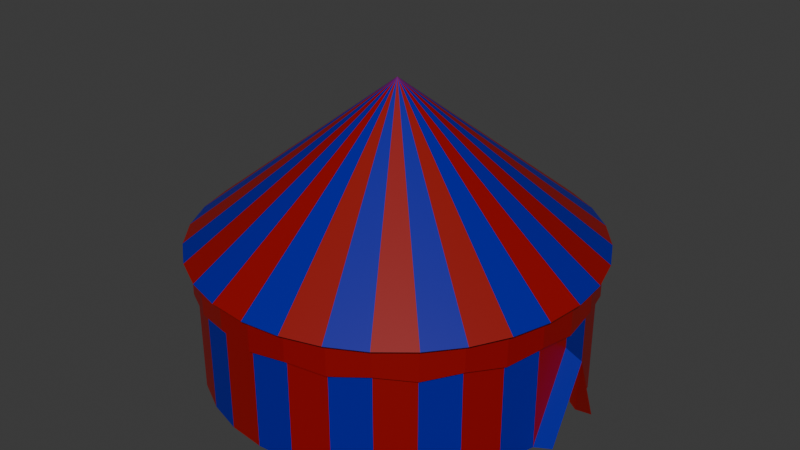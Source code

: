 # Source: circus_tent.blend  (saved by Blender 4.3.34; exported with 4.5.12 LTS)
import bpy
from mathutils import Matrix  # noqa: F401  (used for matrix-valued properties, if any)

bpy.ops.wm.read_factory_settings(use_empty=True)
scene = bpy.context.scene
scene.name = 'Scene'

# ---- collections
col_collection = bpy.data.collections.new('Collection'); scene.collection.children.link(col_collection)

# ---- materials (node trees are filled in below, after node groups)
mat_red = bpy.data.materials.new('red')
mat_blue = bpy.data.materials.new('blue')
mat_white = bpy.data.materials.new('white')
mat_brown = bpy.data.materials.new('brown')

# ---- material node trees
mat_red.use_nodes = True; mat_red.node_tree.nodes.clear()
_N = mat_red.node_tree.nodes; _L = mat_red.node_tree.links
n0 = _N.new('ShaderNodeBsdfPrincipled'); n0.name = 'Principled BSDF'; n0.location = (10, 300)
n0.inputs[0].default_value = (0.2913, 0.0008598, 0.0, 1.0)
n1 = _N.new('ShaderNodeOutputMaterial'); n1.name = 'Material Output'; n1.location = (300, 300)
_L.new(n0.outputs[0], n1.inputs[0])
n1.is_active_output = True
mat_blue.use_nodes = True; mat_blue.node_tree.nodes.clear()
_N = mat_blue.node_tree.nodes; _L = mat_blue.node_tree.links
n0 = _N.new('ShaderNodeBsdfPrincipled'); n0.name = 'Principled BSDF'; n0.location = (10, 300)
n0.inputs[0].default_value = (0.002635, 0.0, 0.3127, 1.0)
n1 = _N.new('ShaderNodeOutputMaterial'); n1.name = 'Material Output'; n1.location = (300, 300)
_L.new(n0.outputs[0], n1.inputs[0])
n1.is_active_output = True
mat_white.use_nodes = True; mat_white.node_tree.nodes.clear()
_N = mat_white.node_tree.nodes; _L = mat_white.node_tree.links
n0 = _N.new('ShaderNodeBsdfPrincipled'); n0.name = 'Principled BSDF'; n0.location = (10, 300)
n0.inputs[0].default_value = (1.0, 1.0, 1.0, 1.0)
n1 = _N.new('ShaderNodeOutputMaterial'); n1.name = 'Material Output'; n1.location = (300, 300)
_L.new(n0.outputs[0], n1.inputs[0])
n1.is_active_output = True
mat_brown.use_nodes = True; mat_brown.node_tree.nodes.clear()
_N = mat_brown.node_tree.nodes; _L = mat_brown.node_tree.links
n0 = _N.new('ShaderNodeBsdfPrincipled'); n0.name = 'Principled BSDF'; n0.location = (10, 300)
n0.inputs[0].default_value = (0.07835, 0.02488, 0.0, 1.0)
n1 = _N.new('ShaderNodeOutputMaterial'); n1.name = 'Material Output'; n1.location = (300, 300)
_L.new(n0.outputs[0], n1.inputs[0])
n1.is_active_output = True

# ---- world
world_world = bpy.data.worlds.new('World'); scene.world = world_world
world_world.use_nodes = True; world_world.node_tree.nodes.clear()
_N = world_world.node_tree.nodes; _L = world_world.node_tree.links
n0 = _N.new('ShaderNodeOutputWorld'); n0.name = 'World Output'; n0.location = (300, 300)
n1 = _N.new('ShaderNodeBackground'); n1.name = 'Background'; n1.location = (10, 300)
n1.inputs[0].default_value = (0.05088, 0.05088, 0.05088, 1.0)
_L.new(n1.outputs[0], n0.inputs[0])
n0.is_active_output = True
world_world.color = (0.05088, 0.05088, 0.05088)
world_world.sun_shadow_jitter_overblur = 0.0

# ---- meshes
me_cone = bpy.data.meshes.new('Cone')
me_cone.from_pydata([(-3.352e-08, 3.855, 2.288), (0.7521, 3.781, 2.288), (1.475, 3.562, 2.288), (2.142, 3.205, 2.288), (2.726, 2.726, 2.288), (3.205, 2.142, 2.288), (3.562, 1.475, 2.288), (3.781, 0.7521, 2.288), (3.855, -4.125e-08, 2.288), (3.781, -0.7521, 2.288), (3.562, -1.475, 2.288), (3.205, -2.142, 2.288), (2.726, -2.726, 2.288), (2.142, -3.205, 2.288), (1.475, -3.562, 2.288), (0.7521, -3.781, 2.288), (-3.352e-08, -3.855, 2.288), (-0.7521, -3.781, 2.288), (-1.475, -3.562, 2.288), (-2.142, -3.205, 2.288), (-2.726, -2.726, 2.288), (-3.205, -2.142, 2.288), (-3.562, -1.475, 2.288), (-3.781, -0.7521, 2.288), (-3.855, -4.125e-08, 2.288), (-3.781, 0.7521, 2.288), (-3.562, 1.475, 2.288), (-3.205, 2.142, 2.288), (-2.726, 2.726, 2.288), (-2.142, 3.205, 2.288), (-1.475, 3.562, 2.288), (-0.7521, 3.781, 2.288), (-1.873e-08, 3.855, -0.5897), (0.7521, 3.781, -0.5897), (1.475, 3.562, -0.5897), (2.142, 3.205, -0.5897), (2.726, 2.726, -0.5897), (3.205, 2.142, -0.5897), (3.562, 1.475, -0.5897), (3.781, 0.7521, -0.5897), (3.855, -4.125e-08, 1.18), (3.781, -0.7521, -0.5897), (3.562, -1.475, -0.5897), (3.205, -2.142, -0.5897), (2.726, -2.726, -0.5897), (2.142, -3.205, -0.5897), (1.475, -3.562, -0.5897), (0.7521, -3.781, -0.5897), (-1.873e-08, -3.855, -0.5897), (-0.7521, -3.781, -0.5897), (-1.475, -3.562, -0.5897), (-2.142, -3.205, -0.5897), (-2.726, -2.726, -0.5897), (-3.205, -2.142, -0.5897), (-3.562, -1.475, -0.5897), (-3.781, -0.7521, -0.5897), (-3.855, -4.125e-08, -0.5897), (-3.781, 0.7521, -0.5897), (-3.562, 1.475, -0.5897), (-3.205, 2.142, -0.5897), (-2.726, 2.726, -0.5897), (-2.142, 3.205, -0.5897), (-1.475, 3.562, -0.5897), (-0.7521, 3.781, -0.5897), (-3.417e-08, 3.869, 2.218), (0.7548, 3.795, 2.218), (1.481, 3.574, 2.218), (2.149, 3.217, 2.218), (2.736, 2.736, 2.218), (3.217, 2.149, 2.218), (3.574, 1.481, 2.218), (3.795, 0.7548, 2.218), (3.869, -4.14e-08, 2.218), (3.795, -0.7548, 2.218), (3.574, -1.481, 2.218), (3.217, -2.149, 2.218), (2.736, -2.736, 2.218), (2.149, -3.217, 2.218), (1.481, -3.574, 2.218), (0.7548, -3.795, 2.218), (-3.417e-08, -3.869, 2.218), (-0.7548, -3.795, 2.218), (-1.481, -3.574, 2.218), (-2.149, -3.217, 2.218), (-2.736, -2.736, 2.218), (-3.217, -2.149, 2.218), (-3.574, -1.481, 2.218), (-3.795, -0.7548, 2.218), (-3.869, -4.14e-08, 2.218), (-3.795, 0.7548, 2.218), (-3.574, 1.481, 2.218), (-3.217, 2.149, 2.218), (-2.736, 2.736, 2.218), (-2.149, 3.217, 2.218), (-1.481, 3.574, 2.218), (-0.7548, 3.795, 2.218), (-1.932e-08, 3.869, 1.467), (0.7548, 3.795, 1.555), (1.481, 3.574, 1.467), (2.149, 3.217, 1.555), (2.736, 2.736, 1.467), (3.217, 2.149, 1.555), (3.574, 1.481, 1.467), (3.795, 0.7548, 1.555), (3.869, -4.14e-08, 1.555), (3.795, -0.7548, 1.555), (3.574, -1.481, 1.467), (3.217, -2.149, 1.555), (2.736, -2.736, 1.467), (2.149, -3.217, 1.555), (1.481, -3.574, 1.467), (0.7548, -3.795, 1.555), (-1.932e-08, -3.869, 1.467), (-0.7548, -3.795, 1.555), (-1.481, -3.574, 1.467), (-2.149, -3.217, 1.467), (-2.736, -2.736, 1.555), (-3.217, -2.149, 1.467), (-3.574, -1.481, 1.555), (-3.795, -0.7548, 1.467), (-3.869, -4.14e-08, 1.467), (-3.795, 0.7548, 1.467), (-3.574, 1.481, 1.555), (-3.217, 2.149, 1.467), (-2.736, 2.736, 1.555), (-2.149, 3.217, 1.467), (-1.481, 3.574, 1.467), (-0.7548, 3.795, 1.555), (-3.43e-08, 3.934, 2.223), (0.7676, 3.859, 2.223), (1.506, 3.635, 2.223), (2.186, 3.271, 2.223), (2.782, 2.782, 2.223), (3.271, 2.186, 2.223), (3.635, 1.506, 2.223), (3.859, 0.7676, 2.223), (3.934, -4.198e-08, 2.223), (3.859, -0.7676, 2.223), (3.635, -1.506, 2.223), (3.271, -2.186, 2.223), (2.782, -2.782, 2.223), (2.186, -3.271, 2.223), (1.506, -3.635, 2.223), (0.7676, -3.859, 2.223), (-3.43e-08, -3.934, 2.223), (-0.7676, -3.859, 2.223), (-1.506, -3.635, 2.223), (-2.186, -3.271, 2.223), (-2.782, -2.782, 2.223), (-3.271, -2.186, 2.223), (-3.635, -1.506, 2.223), (-3.859, -0.7676, 2.223), (-3.934, -4.198e-08, 2.223), (-3.859, 0.7676, 2.223), (-3.635, 1.506, 2.223), (-3.271, 2.186, 2.223), (-2.782, 2.782, 2.223), (-2.186, 3.271, 2.223), (-1.506, 3.635, 2.223), (-0.7676, 3.859, 2.223), (-1.921e-08, 3.934, 1.462), (0.7676, 3.859, 1.549), (1.506, 3.635, 1.462), (2.186, 3.271, 1.549), (2.782, 2.782, 1.462), (3.271, 2.186, 1.549), (3.635, 1.506, 1.462), (3.859, 0.7676, 1.549), (3.934, -4.198e-08, 1.462), (3.859, -0.7676, 1.549), (3.635, -1.506, 1.462), (3.271, -2.186, 1.549), (2.782, -2.782, 1.462), (2.186, -3.271, 1.549), (1.506, -3.635, 1.462), (0.7676, -3.859, 1.549), (-1.921e-08, -3.934, 1.462), (-0.7676, -3.859, 1.549), (-1.506, -3.635, 1.462), (-2.186, -3.271, 1.462), (-2.782, -2.782, 1.549), (-3.271, -2.186, 1.462), (-3.635, -1.506, 1.549), (-3.859, -0.7676, 1.462), (-3.934, -4.198e-08, 1.549), (-3.859, 0.7676, 1.462), (-3.635, 1.506, 1.549), (-3.271, 2.186, 1.462), (-2.782, 2.782, 1.549), (-2.186, 3.271, 1.462), (-1.506, 3.635, 1.462), (-0.7676, 3.859, 1.549), (4.13, 0.6578, -0.5157), (4.195, -4.355e-08, 1.032), (4.13, -0.6578, -0.5157), (3.811, 0.601, -0.5163), (3.865, 0.05627, 0.7658), (3.811, -0.4885, -0.5163), (3.838, -0.2161, 0.1997), (3.838, 0.3286, -0.1784)], [], [(28, 29, 61, 60), (8, 9, 41, 40), (15, 16, 48, 47), (22, 23, 55, 54), (2, 3, 35, 34), (29, 30, 62, 61), (9, 10, 42, 41), (16, 17, 49, 48), (23, 24, 56, 55), (3, 4, 36, 35), (30, 31, 63, 62), (10, 11, 43, 42), (17, 18, 50, 49), (24, 25, 57, 56), (4, 5, 37, 36), (31, 0, 32, 63), (11, 12, 44, 43), (18, 19, 51, 50), (25, 26, 58, 57), (5, 6, 38, 37), (12, 13, 45, 44), (19, 20, 52, 51), (26, 27, 59, 58), (6, 7, 39, 38), (0, 1, 33, 32), (13, 14, 46, 45), (20, 21, 53, 52), (27, 28, 60, 59), (7, 8, 40, 39), (14, 15, 47, 46), (21, 22, 54, 53), (1, 2, 34, 33), (92, 124, 125, 93), (96, 127, 126, 125, 124, 123, 122, 121, 120, 119, 118, 117, 116, 115, 114, 113, 112, 111, 110, 109, 108, 107, 106, 105, 104, 103, 102, 101, 100, 99, 98, 97), (72, 104, 105, 73), (79, 111, 112, 80), (86, 118, 119, 87), (66, 98, 99, 67), (93, 125, 126, 94), (73, 105, 106, 74), (80, 112, 113, 81), (87, 119, 120, 88), (67, 99, 100, 68), (94, 126, 127, 95), (74, 106, 107, 75), (81, 113, 114, 82), (88, 120, 121, 89), (68, 100, 101, 69), (95, 127, 96, 64), (75, 107, 108, 76), (82, 114, 115, 83), (89, 121, 122, 90), (69, 101, 102, 70), (76, 108, 109, 77), (83, 115, 116, 84), (90, 122, 123, 91), (70, 102, 103, 71), (64, 96, 97, 65), (77, 109, 110, 78), (84, 116, 117, 85), (91, 123, 124, 92), (71, 103, 104, 72), (78, 110, 111, 79), (85, 117, 118, 86), (65, 97, 98, 66), (156, 157, 189, 188), (160, 161, 162, 163, 164, 165, 166, 167, 168, 169, 170, 171, 172, 173, 174, 175, 176, 177, 178, 179, 180, 181, 182, 183, 184, 185, 186, 187, 188, 189, 190, 191), (136, 137, 169, 168), (143, 144, 176, 175), (150, 151, 183, 182), (130, 131, 163, 162), (157, 158, 190, 189), (137, 138, 170, 169), (144, 145, 177, 176), (151, 152, 184, 183), (131, 132, 164, 163), (158, 159, 191, 190), (138, 139, 171, 170), (145, 146, 178, 177), (152, 153, 185, 184), (132, 133, 165, 164), (159, 128, 160, 191), (139, 140, 172, 171), (146, 147, 179, 178), (153, 154, 186, 185), (133, 134, 166, 165), (140, 141, 173, 172), (147, 148, 180, 179), (154, 155, 187, 186), (134, 135, 167, 166), (128, 129, 161, 160), (141, 142, 174, 173), (148, 149, 181, 180), (155, 156, 188, 187), (135, 136, 168, 167), (142, 143, 175, 174), (149, 150, 182, 181), (129, 130, 162, 161), (89, 90, 154, 153), (76, 77, 141, 140), (90, 91, 155, 154), (77, 78, 142, 141), (64, 65, 129, 128), (91, 92, 156, 155), (78, 79, 143, 142), (65, 66, 130, 129), (92, 93, 157, 156), (79, 80, 144, 143), (66, 67, 131, 130), (93, 94, 158, 157), (80, 81, 145, 144), (67, 68, 132, 131), (94, 95, 159, 158), (81, 82, 146, 145), (68, 69, 133, 132), (95, 64, 128, 159), (82, 83, 147, 146), (69, 70, 134, 133), (83, 84, 148, 147), (70, 71, 135, 134), (84, 85, 149, 148), (71, 72, 136, 135), (85, 86, 150, 149), (72, 73, 137, 136), (86, 87, 151, 150), (73, 74, 138, 137), (87, 88, 152, 151), (74, 75, 139, 138), (88, 89, 153, 152), (75, 76, 140, 139), (40, 41, 194, 193), (39, 40, 193, 192), (193, 194, 197, 198, 196), (192, 193, 196, 199, 195)])
me_cone.polygons.foreach_set('material_index', [0, 0, 1, 0, 0, 1, 1, 0, 1, 1, 0, 0, 1, 0, 0, 1, 1, 0, 1, 1, 0, 1, 0, 0, 0, 1, 0, 1, 1, 0, 1, 1, 0, 1, 0, 1, 0, 0, 1, 1, 0, 1, 1, 0, 0, 1, 0, 0, 1, 1, 0, 1, 1, 0, 1, 0, 0, 0, 1, 0, 1, 1, 0, 1, 1, 0, 0, 0, 0, 0, 0, 0, 0, 0, 0, 0, 0, 0, 0, 0, 0, 0, 0, 0, 0, 0, 0, 0, 0, 0, 0, 0, 0, 0, 0, 0, 0, 0, 1, 0, 0, 1, 0, 1, 0, 1, 0, 1, 0, 1, 0, 1, 0, 1, 0, 1, 0, 1, 1, 0, 0, 1, 1, 0, 0, 1, 1, 0, 0, 1, 1, 1, 0, 0])
_uv = me_cone.uv_layers.new(name='UVMap')
_uv.uv.foreach_set('vector', [0.08029, 0.4197, 0.1167, 0.4496, 0.1167, 0.4496, 0.08029, 0.4197, 0.49, 0.25, 0.4854, 0.2032, 0.4854, 0.2032, 0.49, 0.25, 0.2968, 0.01461, 0.25, 0.01, 0.25, 0.01, 0.2968, 0.01461, 0.02827, 0.1582, 0.01461, 0.2032, 0.01461, 0.2032, 0.02827, 0.1582, 0.3418, 0.4717, 0.3833, 0.4496, 0.3833, 0.4496, 0.3418, 0.4717, 0.1167, 0.4496, 0.1582, 0.4717, 0.1582, 0.4717, 0.1167, 0.4496, 0.4854, 0.2032, 0.4717, 0.1582, 0.4717, 0.1582, 0.4854, 0.2032, 0.25, 0.01, 0.2032, 0.01461, 0.2032, 0.01461, 0.25, 0.01, 0.01461, 0.2032, 0.01, 0.25, 0.01, 0.25, 0.01461, 0.2032, 0.3833, 0.4496, 0.4197, 0.4197, 0.4197, 0.4197, 0.3833, 0.4496, 0.1582, 0.4717, 0.2032, 0.4854, 0.2032, 0.4854, 0.1582, 0.4717, 0.4717, 0.1582, 0.4496, 0.1167, 0.4496, 0.1167, 0.4717, 0.1582, 0.2032, 0.01461, 0.1582, 0.02827, 0.1582, 0.02827, 0.2032, 0.01461, 0.01, 0.25, 0.01461, 0.2968, 0.01461, 0.2968, 0.01, 0.25, 0.4197, 0.4197, 0.4496, 0.3833, 0.4496, 0.3833, 0.4197, 0.4197, 0.2032, 0.4854, 0.25, 0.49, 0.25, 0.49, 0.2032, 0.4854, 0.4496, 0.1167, 0.4197, 0.08029, 0.4197, 0.08029, 0.4496, 0.1167, 0.1582, 0.02827, 0.1167, 0.05045, 0.1167, 0.05045, 0.1582, 0.02827, 0.01461, 0.2968, 0.02827, 0.3418, 0.02827, 0.3418, 0.01461, 0.2968, 0.4496, 0.3833, 0.4717, 0.3418, 0.4717, 0.3418, 0.4496, 0.3833, 0.4197, 0.08029, 0.3833, 0.05045, 0.3833, 0.05045, 0.4197, 0.08029, 0.1167, 0.05045, 0.08029, 0.08029, 0.08029, 0.08029, 0.1167, 0.05045, 0.02827, 0.3418, 0.05045, 0.3833, 0.05045, 0.3833, 0.02827, 0.3418, 0.4717, 0.3418, 0.4854, 0.2968, 0.4854, 0.2968, 0.4717, 0.3418, 0.25, 0.49, 0.2968, 0.4854, 0.2968, 0.4854, 0.25, 0.49, 0.3833, 0.05045, 0.3418, 0.02827, 0.3418, 0.02827, 0.3833, 0.05045, 0.08029, 0.08029, 0.05045, 0.1167, 0.05045, 0.1167, 0.08029, 0.08029, 0.05045, 0.3833, 0.08029, 0.4197, 0.08029, 0.4197, 0.05045, 0.3833, 0.4854, 0.2968, 0.49, 0.25, 0.49, 0.25, 0.4854, 0.2968, 0.3418, 0.02827, 0.2968, 0.01461, 0.2968, 0.01461, 0.3418, 0.02827, 0.05045, 0.1167, 0.02827, 0.1582, 0.02827, 0.1582, 0.05045, 0.1167, 0.2968, 0.4854, 0.3418, 0.4717, 0.3418, 0.4717, 0.2968, 0.4854, 0.08029, 0.4197, 0.08029, 0.4197, 0.1167, 0.4496, 0.1167, 0.4496, 0.75, 0.49, 0.7032, 0.4854, 0.6582, 0.4717, 0.6167, 0.4496, 0.5803, 0.4197, 0.5504, 0.3833, 0.5283, 0.3418, 0.5146, 0.2968, 0.51, 0.25, 0.5146, 0.2032, 0.5283, 0.1582, 0.5504, 0.1167, 0.5803, 0.08029, 0.6167, 0.05045, 0.6582, 0.02827, 0.7032, 0.01461, 0.75, 0.01, 0.7968, 0.01461, 0.8418, 0.02827, 0.8833, 0.05045, 0.9197, 0.08029, 0.9496, 0.1167, 0.9717, 0.1582, 0.9854, 0.2032, 0.99, 0.25, 0.9854, 0.2968, 0.9717, 0.3418, 0.9496, 0.3833, 0.9197, 0.4197, 0.8833, 0.4496, 0.8418, 0.4717, 0.7968, 0.4854, 0.49, 0.25, 0.49, 0.25, 0.4854, 0.2032, 0.4854, 0.2032, 0.2968, 0.01461, 0.2968, 0.01461, 0.25, 0.01, 0.25, 0.01, 0.02827, 0.1582, 0.02827, 0.1582, 0.01461, 0.2032, 0.01461, 0.2032, 0.3418, 0.4717, 0.3418, 0.4717, 0.3833, 0.4496, 0.3833, 0.4496, 0.1167, 0.4496, 0.1167, 0.4496, 0.1582, 0.4717, 0.1582, 0.4717, 0.4854, 0.2032, 0.4854, 0.2032, 0.4717, 0.1582, 0.4717, 0.1582, 0.25, 0.01, 0.25, 0.01, 0.2032, 0.01461, 0.2032, 0.01461, 0.01461, 0.2032, 0.01461, 0.2032, 0.01, 0.25, 0.01, 0.25, 0.3833, 0.4496, 0.3833, 0.4496, 0.4197, 0.4197, 0.4197, 0.4197, 0.1582, 0.4717, 0.1582, 0.4717, 0.2032, 0.4854, 0.2032, 0.4854, 0.4717, 0.1582, 0.4717, 0.1582, 0.4496, 0.1167, 0.4496, 0.1167, 0.2032, 0.01461, 0.2032, 0.01461, 0.1582, 0.02827, 0.1582, 0.02827, 0.01, 0.25, 0.01, 0.25, 0.01461, 0.2968, 0.01461, 0.2968, 0.4197, 0.4197, 0.4197, 0.4197, 0.4496, 0.3833, 0.4496, 0.3833, 0.2032, 0.4854, 0.2032, 0.4854, 0.25, 0.49, 0.25, 0.49, 0.4496, 0.1167, 0.4496, 0.1167, 0.4197, 0.08029, 0.4197, 0.08029, 0.1582, 0.02827, 0.1582, 0.02827, 0.1167, 0.05045, 0.1167, 0.05045, 0.01461, 0.2968, 0.01461, 0.2968, 0.02827, 0.3418, 0.02827, 0.3418, 0.4496, 0.3833, 0.4496, 0.3833, 0.4717, 0.3418, 0.4717, 0.3418, 0.4197, 0.08029, 0.4197, 0.08029, 0.3833, 0.05045, 0.3833, 0.05045, 0.1167, 0.05045, 0.1167, 0.05045, 0.08029, 0.08029, 0.08029, 0.08029, 0.02827, 0.3418, 0.02827, 0.3418, 0.05045, 0.3833, 0.05045, 0.3833, 0.4717, 0.3418, 0.4717, 0.3418, 0.4854, 0.2968, 0.4854, 0.2968, 0.25, 0.49, 0.25, 0.49, 0.2968, 0.4854, 0.2968, 0.4854, 0.3833, 0.05045, 0.3833, 0.05045, 0.3418, 0.02827, 0.3418, 0.02827, 0.08029, 0.08029, 0.08029, 0.08029, 0.05045, 0.1167, 0.05045, 0.1167, 0.05045, 0.3833, 0.05045, 0.3833, 0.08029, 0.4197, 0.08029, 0.4197, 0.4854, 0.2968, 0.4854, 0.2968, 0.49, 0.25, 0.49, 0.25, 0.3418, 0.02827, 0.3418, 0.02827, 0.2968, 0.01461, 0.2968, 0.01461, 0.05045, 0.1167, 0.05045, 0.1167, 0.02827, 0.1582, 0.02827, 0.1582, 0.2968, 0.4854, 0.2968, 0.4854, 0.3418, 0.4717, 0.3418, 0.4717, 0.08029, 0.4197, 0.1167, 0.4496, 0.1167, 0.4496, 0.08029, 0.4197, 0.75, 0.49, 0.7968, 0.4854, 0.8418, 0.4717, 0.8833, 0.4496, 0.9197, 0.4197, 0.9496, 0.3833, 0.9717, 0.3418, 0.9854, 0.2968, 0.99, 0.25, 0.9854, 0.2032, 0.9717, 0.1582, 0.9496, 0.1167, 0.9197, 0.08029, 0.8833, 0.05045, 0.8418, 0.02827, 0.7968, 0.01461, 0.75, 0.01, 0.7032, 0.01461, 0.6582, 0.02827, 0.6167, 0.05045, 0.5803, 0.08029, 0.5504, 0.1167, 0.5283, 0.1582, 0.5146, 0.2032, 0.51, 0.25, 0.5146, 0.2968, 0.5283, 0.3418, 0.5504, 0.3833, 0.5803, 0.4197, 0.6167, 0.4496, 0.6582, 0.4717, 0.7032, 0.4854, 0.49, 0.25, 0.4854, 0.2032, 0.4854, 0.2032, 0.49, 0.25, 0.2968, 0.01461, 0.25, 0.01, 0.25, 0.01, 0.2968, 0.01461, 0.02827, 0.1582, 0.01461, 0.2032, 0.01461, 0.2032, 0.02827, 0.1582, 0.3418, 0.4717, 0.3833, 0.4496, 0.3833, 0.4496, 0.3418, 0.4717, 0.1167, 0.4496, 0.1582, 0.4717, 0.1582, 0.4717, 0.1167, 0.4496, 0.4854, 0.2032, 0.4717, 0.1582, 0.4717, 0.1582, 0.4854, 0.2032, 0.25, 0.01, 0.2032, 0.01461, 0.2032, 0.01461, 0.25, 0.01, 0.01461, 0.2032, 0.01, 0.25, 0.01, 0.25, 0.01461, 0.2032, 0.3833, 0.4496, 0.4197, 0.4197, 0.4197, 0.4197, 0.3833, 0.4496, 0.1582, 0.4717, 0.2032, 0.4854, 0.2032, 0.4854, 0.1582, 0.4717, 0.4717, 0.1582, 0.4496, 0.1167, 0.4496, 0.1167, 0.4717, 0.1582, 0.2032, 0.01461, 0.1582, 0.02827, 0.1582, 0.02827, 0.2032, 0.01461, 0.01, 0.25, 0.01461, 0.2968, 0.01461, 0.2968, 0.01, 0.25, 0.4197, 0.4197, 0.4496, 0.3833, 0.4496, 0.3833, 0.4197, 0.4197, 0.2032, 0.4854, 0.25, 0.49, 0.25, 0.49, 0.2032, 0.4854, 0.4496, 0.1167, 0.4197, 0.08029, 0.4197, 0.08029, 0.4496, 0.1167, 0.1582, 0.02827, 0.1167, 0.05045, 0.1167, 0.05045, 0.1582, 0.02827, 0.01461, 0.2968, 0.02827, 0.3418, 0.02827, 0.3418, 0.01461, 0.2968, 0.4496, 0.3833, 0.4717, 0.3418, 0.4717, 0.3418, 0.4496, 0.3833, 0.4197, 0.08029, 0.3833, 0.05045, 0.3833, 0.05045, 0.4197, 0.08029, 0.1167, 0.05045, 0.08029, 0.08029, 0.08029, 0.08029, 0.1167, 0.05045, 0.02827, 0.3418, 0.05045, 0.3833, 0.05045, 0.3833, 0.02827, 0.3418, 0.4717, 0.3418, 0.4854, 0.2968, 0.4854, 0.2968, 0.4717, 0.3418, 0.25, 0.49, 0.2968, 0.4854, 0.2968, 0.4854, 0.25, 0.49, 0.3833, 0.05045, 0.3418, 0.02827, 0.3418, 0.02827, 0.3833, 0.05045, 0.08029, 0.08029, 0.05045, 0.1167, 0.05045, 0.1167, 0.08029, 0.08029, 0.05045, 0.3833, 0.08029, 0.4197, 0.08029, 0.4197, 0.05045, 0.3833, 0.4854, 0.2968, 0.49, 0.25, 0.49, 0.25, 0.4854, 0.2968, 0.3418, 0.02827, 0.2968, 0.01461, 0.2968, 0.01461, 0.3418, 0.02827, 0.05045, 0.1167, 0.02827, 0.1582, 0.02827, 0.1582, 0.05045, 0.1167, 0.2968, 0.4854, 0.3418, 0.4717, 0.3418, 0.4717, 0.2968, 0.4854, 0.01461, 0.2968, 0.02827, 0.3418, 0.02827, 0.3418, 0.01461, 0.2968, 0.4197, 0.08029, 0.3833, 0.05045, 0.3833, 0.05045, 0.4197, 0.08029, 0.02827, 0.3418, 0.05045, 0.3833, 0.05045, 0.3833, 0.02827, 0.3418, 0.3833, 0.05045, 0.3418, 0.02827, 0.3418, 0.02827, 0.3833, 0.05045, 0.25, 0.49, 0.2968, 0.4854, 0.2968, 0.4854, 0.25, 0.49, 0.05045, 0.3833, 0.08029, 0.4197, 0.08029, 0.4197, 0.05045, 0.3833, 0.3418, 0.02827, 0.2968, 0.01461, 0.2968, 0.01461, 0.3418, 0.02827, 0.2968, 0.4854, 0.3418, 0.4717, 0.3418, 0.4717, 0.2968, 0.4854, 0.08029, 0.4197, 0.1167, 0.4496, 0.1167, 0.4496, 0.08029, 0.4197, 0.2968, 0.01461, 0.25, 0.01, 0.25, 0.01, 0.2968, 0.01461, 0.3418, 0.4717, 0.3833, 0.4496, 0.3833, 0.4496, 0.3418, 0.4717, 0.1167, 0.4496, 0.1582, 0.4717, 0.1582, 0.4717, 0.1167, 0.4496, 0.25, 0.01, 0.2032, 0.01461, 0.2032, 0.01461, 0.25, 0.01, 0.3833, 0.4496, 0.4197, 0.4197, 0.4197, 0.4197, 0.3833, 0.4496, 0.1582, 0.4717, 0.2032, 0.4854, 0.2032, 0.4854, 0.1582, 0.4717, 0.2032, 0.01461, 0.1582, 0.02827, 0.1582, 0.02827, 0.2032, 0.01461, 0.4197, 0.4197, 0.4496, 0.3833, 0.4496, 0.3833, 0.4197, 0.4197, 0.2032, 0.4854, 0.25, 0.49, 0.25, 0.49, 0.2032, 0.4854, 0.1582, 0.02827, 0.1167, 0.05045, 0.1167, 0.05045, 0.1582, 0.02827, 0.4496, 0.3833, 0.4717, 0.3418, 0.4717, 0.3418, 0.4496, 0.3833, 0.1167, 0.05045, 0.08029, 0.08029, 0.08029, 0.08029, 0.1167, 0.05045, 0.4717, 0.3418, 0.4854, 0.2968, 0.4854, 0.2968, 0.4717, 0.3418, 0.08029, 0.08029, 0.05045, 0.1167, 0.05045, 0.1167, 0.08029, 0.08029, 0.4854, 0.2968, 0.49, 0.25, 0.49, 0.25, 0.4854, 0.2968, 0.05045, 0.1167, 0.02827, 0.1582, 0.02827, 0.1582, 0.05045, 0.1167, 0.49, 0.25, 0.4854, 0.2032, 0.4854, 0.2032, 0.49, 0.25, 0.02827, 0.1582, 0.01461, 0.2032, 0.01461, 0.2032, 0.02827, 0.1582, 0.4854, 0.2032, 0.4717, 0.1582, 0.4717, 0.1582, 0.4854, 0.2032, 0.01461, 0.2032, 0.01, 0.25, 0.01, 0.25, 0.01461, 0.2032, 0.4717, 0.1582, 0.4496, 0.1167, 0.4496, 0.1167, 0.4717, 0.1582, 0.01, 0.25, 0.01461, 0.2968, 0.01461, 0.2968, 0.01, 0.25, 0.4496, 0.1167, 0.4197, 0.08029, 0.4197, 0.08029, 0.4496, 0.1167, 0.99, 0.25, 0.9854, 0.2032, 0.9854, 0.2032, 0.99, 0.25, 0.9854, 0.2968, 0.99, 0.25, 0.99, 0.25, 0.9854, 0.2968, 0.99, 0.25, 0.9854, 0.2032, 0.9854, 0.2032, 0.9877, 0.2266, 0.99, 0.25, 0.9854, 0.2968, 0.99, 0.25, 0.99, 0.25, 0.9877, 0.2734, 0.9854, 0.2968])
me_cone.materials.append(mat_red)
me_cone.materials.append(mat_blue)
me_cone.update()
me_cone_001 = bpy.data.meshes.new('Cone.001')
me_cone_001.from_pydata([(-4.469e-08, 4.072, 2.134), (0.7944, 3.993, 2.134), (1.558, 3.762, 2.134), (2.262, 3.386, 2.134), (2.879, 2.879, 2.134), (3.386, 2.262, 2.134), (3.762, 1.558, 2.134), (3.993, 0.7944, 2.134), (4.072, -4.35e-08, 2.134), (3.993, -0.7944, 2.134), (3.762, -1.558, 2.134), (3.386, -2.262, 2.134), (2.879, -2.879, 2.134), (2.262, -3.386, 2.134), (1.558, -3.762, 2.134), (0.7944, -3.993, 2.134), (-4.469e-08, -4.072, 2.134), (-0.7944, -3.993, 2.134), (-1.558, -3.762, 2.134), (-2.262, -3.386, 2.134), (-2.879, -2.879, 2.134), (-3.386, -2.262, 2.134), (-3.762, -1.558, 2.134), (-3.993, -0.7944, 2.134), (-4.072, -4.35e-08, 2.134), (-3.993, 0.7944, 2.134), (-3.762, 1.558, 2.134), (-3.386, 2.262, 2.134), (-2.879, 2.879, 2.134), (-2.262, 3.386, 2.134), (-1.558, 3.762, 2.134), (-0.7944, 3.993, 2.134), (-4.469e-08, -4.35e-08, 5.319)], [], [(0, 32, 1), (1, 32, 2), (2, 32, 3), (3, 32, 4), (4, 32, 5), (5, 32, 6), (6, 32, 7), (7, 32, 8), (8, 32, 9), (9, 32, 10), (10, 32, 11), (11, 32, 12), (12, 32, 13), (13, 32, 14), (14, 32, 15), (15, 32, 16), (16, 32, 17), (17, 32, 18), (18, 32, 19), (19, 32, 20), (20, 32, 21), (21, 32, 22), (22, 32, 23), (23, 32, 24), (24, 32, 25), (25, 32, 26), (26, 32, 27), (27, 32, 28), (28, 32, 29), (29, 32, 30), (30, 32, 31), (31, 32, 0)])
me_cone_001.polygons.foreach_set('material_index', [0, 1, 0, 1, 0, 1, 0, 1, 0, 1, 0, 1, 0, 1, 0, 1, 0, 1, 0, 1, 0, 1, 0, 1, 0, 1, 0, 1, 0, 1, 0, 1])
_uv = me_cone_001.uv_layers.new(name='UVMap')
_uv.uv.foreach_set('vector', [0.25, 0.49, 0.25, 0.25, 0.2968, 0.4854, 0.2968, 0.4854, 0.25, 0.25, 0.3418, 0.4717, 0.3418, 0.4717, 0.25, 0.25, 0.3833, 0.4496, 0.3833, 0.4496, 0.25, 0.25, 0.4197, 0.4197, 0.4197, 0.4197, 0.25, 0.25, 0.4496, 0.3833, 0.4496, 0.3833, 0.25, 0.25, 0.4717, 0.3418, 0.4717, 0.3418, 0.25, 0.25, 0.4854, 0.2968, 0.4854, 0.2968, 0.25, 0.25, 0.49, 0.25, 0.49, 0.25, 0.25, 0.25, 0.4854, 0.2032, 0.4854, 0.2032, 0.25, 0.25, 0.4717, 0.1582, 0.4717, 0.1582, 0.25, 0.25, 0.4496, 0.1167, 0.4496, 0.1167, 0.25, 0.25, 0.4197, 0.08029, 0.4197, 0.08029, 0.25, 0.25, 0.3833, 0.05045, 0.3833, 0.05045, 0.25, 0.25, 0.3418, 0.02827, 0.3418, 0.02827, 0.25, 0.25, 0.2968, 0.01461, 0.2968, 0.01461, 0.25, 0.25, 0.25, 0.01, 0.25, 0.01, 0.25, 0.25, 0.2032, 0.01461, 0.2032, 0.01461, 0.25, 0.25, 0.1582, 0.02827, 0.1582, 0.02827, 0.25, 0.25, 0.1167, 0.05045, 0.1167, 0.05045, 0.25, 0.25, 0.08029, 0.08029, 0.08029, 0.08029, 0.25, 0.25, 0.05045, 0.1167, 0.05045, 0.1167, 0.25, 0.25, 0.02827, 0.1582, 0.02827, 0.1582, 0.25, 0.25, 0.01461, 0.2032, 0.01461, 0.2032, 0.25, 0.25, 0.01, 0.25, 0.01, 0.25, 0.25, 0.25, 0.01461, 0.2968, 0.01461, 0.2968, 0.25, 0.25, 0.02827, 0.3418, 0.02827, 0.3418, 0.25, 0.25, 0.05045, 0.3833, 0.05045, 0.3833, 0.25, 0.25, 0.08029, 0.4197, 0.08029, 0.4197, 0.25, 0.25, 0.1167, 0.4496, 0.1167, 0.4496, 0.25, 0.25, 0.1582, 0.4717, 0.1582, 0.4717, 0.25, 0.25, 0.2032, 0.4854, 0.2032, 0.4854, 0.25, 0.25, 0.25, 0.49])
me_cone_001.materials.append(mat_red)
me_cone_001.materials.append(mat_blue)
me_cone_001.update()
me_circle = bpy.data.meshes.new('Circle')
me_circle.from_pydata([(2.98e-08, 3.539, -0.001761), (-0.6905, 3.471, -0.001761), (-1.354, 3.27, -0.001761), (-1.966, 2.943, -0.001761), (-2.503, 2.503, -0.001761), (-2.943, 1.966, -0.001761), (-3.27, 1.354, -0.001761), (-3.471, 0.6905, -0.001761), (-3.539, -3.784e-08, -0.001761), (-3.471, -0.6905, -0.001761), (-3.27, -1.354, -0.001761), (-2.943, -1.966, -0.001761), (-2.503, -2.503, -0.001761), (-1.966, -2.943, -0.001761), (-1.354, -3.27, -0.001761), (-0.6905, -3.471, -0.001761), (2.98e-08, -3.539, -0.001761), (0.6905, -3.471, -0.001761), (1.354, -3.27, -0.001761), (1.966, -2.943, -0.001761), (2.503, -2.503, -0.001761), (2.943, -1.966, -0.001761), (3.27, -1.354, -0.001761), (3.471, -0.6905, -0.001761), (3.471, 0.6905, -0.001761), (3.27, 1.354, -0.001761), (2.943, 1.966, -0.001761), (2.503, 2.503, -0.001761), (1.966, 2.943, -0.001761), (1.354, 3.27, -0.001761), (0.6905, 3.471, -0.001761), (2.98e-08, 3.539, 1.12), (-0.6905, 3.471, 1.12), (-1.354, 3.27, 1.12), (-1.966, 2.943, 1.12), (-2.503, 2.503, 1.12), (-2.943, 1.966, 1.12), (-3.27, 1.354, 1.12), (-3.471, 0.6905, 1.12), (-3.539, -3.784e-08, 1.12), (-3.471, -0.6905, 1.12), (-3.27, -1.354, 1.12), (-2.943, -1.966, 1.12), (-2.503, -2.503, 1.12), (-1.966, -2.943, 1.12), (-1.354, -3.27, 1.12), (-0.6905, -3.471, 1.12), (2.98e-08, -3.539, 1.12), (0.6905, -3.471, 1.12), (1.354, -3.27, 1.12), (1.966, -2.943, 1.12), (2.503, -2.503, 1.12), (2.943, -1.966, 1.12), (3.27, -1.354, 1.12), (3.471, -0.6905, 1.12), (3.471, 0.6905, 1.12), (3.27, 1.354, 1.12), (2.943, 1.966, 1.12), (2.503, 2.503, 1.12), (1.966, 2.943, 1.12), (1.354, 3.27, 1.12), (0.6905, 3.471, 1.12), (2.98e-08, 3.227, 1.12), (-0.6296, 3.165, 1.12), (-1.235, 2.981, 1.12), (-1.793, 2.683, 1.12), (-2.282, 2.282, 1.12), (-2.683, 1.793, 1.12), (-2.981, 1.235, 1.12), (-3.165, 0.6296, 1.12), (-3.227, -3.581e-08, 1.12), (-3.165, -0.6296, 1.12), (-2.981, -1.235, 1.12), (-2.683, -1.793, 1.12), (-2.282, -2.282, 1.12), (-1.793, -2.683, 1.12), (-1.235, -2.981, 1.12), (-0.6296, -3.165, 1.12), (2.98e-08, -3.227, 1.12), (0.6296, -3.165, 1.12), (1.235, -2.981, 1.12), (1.793, -2.683, 1.12), (2.282, -2.282, 1.12), (2.683, -1.793, 1.12), (2.981, -1.235, 1.12), (3.165, -0.6296, 1.12), (3.165, 0.6296, 1.12), (2.981, 1.235, 1.12), (2.683, 1.793, 1.12), (2.282, 2.282, 1.12), (1.793, 2.683, 1.12), (1.235, 2.981, 1.12), (0.6296, 3.165, 1.12), (2.98e-08, 3.227, 0.8198), (-0.6296, 3.165, 0.8198), (-1.235, 2.981, 0.8198), (-1.793, 2.683, 0.8198), (-2.282, 2.282, 0.8198), (-2.683, 1.793, 0.8198), (-2.981, 1.235, 0.8198), (-3.165, 0.6296, 0.8198), (-3.227, -3.581e-08, 0.8198), (-3.165, -0.6296, 0.8198), (-2.981, -1.235, 0.8198), (-2.683, -1.793, 0.8198), (-2.282, -2.282, 0.8198), (-1.793, -2.683, 0.8198), (-1.235, -2.981, 0.8198), (-0.6296, -3.165, 0.8198), (2.98e-08, -3.227, 0.8198), (0.6296, -3.165, 0.8198), (1.235, -2.981, 0.8198), (1.793, -2.683, 0.8198), (2.282, -2.282, 0.8198), (2.683, -1.793, 0.8198), (2.981, -1.235, 0.8198), (3.165, -0.6296, 0.8198), (3.165, 0.6296, 0.8198), (2.981, 1.235, 0.8198), (2.683, 1.793, 0.8198), (2.282, 2.282, 0.8198), (1.793, 2.683, 0.8198), (1.235, 2.981, 0.8198), (0.6296, 3.165, 0.8198), (2.235e-08, 2.825, 0.8198), (-0.5512, 2.771, 0.8198), (-1.081, 2.61, 0.8198), (-1.57, 2.349, 0.8198), (-1.998, 1.998, 0.8198), (-2.349, 1.57, 0.8198), (-2.61, 1.081, 0.8198), (-2.771, 0.5512, 0.8198), (-2.825, -3.143e-08, 0.8198), (-2.771, -0.5512, 0.8198), (-2.61, -1.081, 0.8198), (-2.349, -1.57, 0.8198), (-1.998, -1.998, 0.8198), (-1.57, -2.349, 0.8198), (-1.081, -2.61, 0.8198), (-0.5512, -2.771, 0.8198), (2.235e-08, -2.825, 0.8198), (0.5512, -2.771, 0.8198), (1.081, -2.61, 0.8198), (1.57, -2.349, 0.8198), (1.998, -1.998, 0.8198), (2.349, -1.57, 0.8198), (2.61, -1.081, 0.8198), (2.771, -0.5512, 0.8198), (2.771, 0.5512, 0.8198), (2.61, 1.081, 0.8198), (2.349, 1.57, 0.8198), (1.998, 1.998, 0.8198), (1.57, 2.349, 0.8198), (1.081, 2.61, 0.8198), (0.5512, 2.771, 0.8198), (2.235e-08, 2.825, 0.47), (-0.5512, 2.771, 0.47), (-1.081, 2.61, 0.47), (-1.57, 2.349, 0.47), (-1.998, 1.998, 0.47), (-2.349, 1.57, 0.47), (-2.61, 1.081, 0.47), (-2.771, 0.5512, 0.47), (-2.825, -3.143e-08, 0.47), (-2.771, -0.5512, 0.47), (-2.61, -1.081, 0.47), (-2.349, -1.57, 0.47), (-1.998, -1.998, 0.47), (-1.57, -2.349, 0.47), (-1.081, -2.61, 0.47), (-0.5512, -2.771, 0.47), (2.235e-08, -2.825, 0.47), (0.5512, -2.771, 0.47), (1.081, -2.61, 0.47), (1.57, -2.349, 0.47), (1.998, -1.998, 0.47), (2.349, -1.57, 0.47), (2.61, -1.081, 0.47), (2.771, -0.5512, 0.47), (2.771, 0.5512, 0.47), (2.61, 1.081, 0.47), (2.349, 1.57, 0.47), (1.998, 1.998, 0.47), (1.57, 2.349, 0.47), (1.081, 2.61, 0.47), (0.5512, 2.771, 0.47), (1.49e-08, 2.406, 0.47), (-0.4695, 2.36, 0.47), (-0.9209, 2.223, 0.47), (-1.337, 2.001, 0.47), (-1.702, 1.702, 0.47), (-2.001, 1.337, 0.47), (-2.223, 0.9209, 0.47), (-2.36, 0.4695, 0.47), (-2.406, -2.898e-08, 0.47), (-2.36, -0.4695, 0.47), (-2.223, -0.9209, 0.47), (-2.001, -1.337, 0.47), (-1.702, -1.702, 0.47), (-1.337, -2.001, 0.47), (-0.9209, -2.223, 0.47), (-0.4695, -2.36, 0.47), (1.49e-08, -2.406, 0.47), (0.4695, -2.36, 0.47), (0.9209, -2.223, 0.47), (1.337, -2.001, 0.47), (1.702, -1.702, 0.47), (2.001, -1.337, 0.47), (2.223, -0.9209, 0.47), (2.36, -0.4695, 0.47), (2.36, 0.4695, 0.47), (2.223, 0.9209, 0.47), (2.001, 1.337, 0.47), (1.702, 1.702, 0.47), (1.337, 2.001, 0.47), (0.9209, 2.223, 0.47), (0.4695, 2.36, 0.47), (1.49e-08, 2.406, 0.02473), (-0.4695, 2.36, 0.02473), (-0.9209, 2.223, 0.02473), (-1.337, 2.001, 0.02473), (-1.702, 1.702, 0.02473), (-2.001, 1.337, 0.02473), (-2.223, 0.9209, 0.02473), (-2.36, 0.4695, 0.02473), (-2.406, -2.898e-08, 0.02473), (-2.36, -0.4695, 0.02473), (-2.223, -0.9209, 0.02473), (-2.001, -1.337, 0.02473), (-1.702, -1.702, 0.02473), (-1.337, -2.001, 0.02473), (-0.9209, -2.223, 0.02473), (-0.4695, -2.36, 0.02473), (1.49e-08, -2.406, 0.02473), (0.4695, -2.36, 0.02473), (0.9209, -2.223, 0.02473), (1.337, -2.001, 0.02473), (1.702, -1.702, 0.02473), (2.001, -1.337, 0.02473), (2.223, -0.9209, 0.02473), (2.36, -0.4695, 0.02473), (2.36, 0.4695, 0.02473), (2.223, 0.9209, 0.02473), (2.001, 1.337, 0.02473), (1.702, 1.702, 0.02473), (1.337, 2.001, 0.02473), (0.9209, 2.223, 0.02473), (0.4695, 2.36, 0.02473), (2.298e-08, 1.799, 0.03157), (-0.351, 1.765, 0.03157), (-0.6885, 1.662, 0.03157), (-0.9995, 1.496, 0.03157), (-1.272, 1.272, 0.03157), (-1.496, 0.9995, 0.03157), (-1.662, 0.6885, 0.03157), (-1.765, 0.351, 0.03157), (-1.799, -1.602e-08, 0.03157), (-1.765, -0.351, 0.03157), (-1.662, -0.6885, 0.03157), (-1.496, -0.9995, 0.03157), (-1.272, -1.272, 0.03157), (-0.9995, -1.496, 0.03157), (-0.6885, -1.662, 0.03157), (-0.351, -1.765, 0.03157), (2.298e-08, -1.799, 0.03157), (0.351, -1.765, 0.03157), (0.6885, -1.662, 0.03157), (0.9995, -1.496, 0.03157), (1.272, -1.272, 0.03157), (1.496, -0.9995, 0.03157), (1.662, -0.6885, 0.03157), (1.765, -0.351, 0.03157), (1.799, -1.602e-08, 0.03157), (1.765, 0.351, 0.03157), (1.662, 0.6885, 0.03157), (1.496, 0.9995, 0.03157), (1.272, 1.272, 0.03157), (0.9995, 1.496, 0.03157), (0.6885, 1.662, 0.03157), (0.351, 1.765, 0.03157), (2.298e-08, 1.799, 0.3609), (-0.351, 1.765, 0.3609), (-0.6885, 1.662, 0.3609), (-0.9995, 1.496, 0.3609), (-1.272, 1.272, 0.3609), (-1.496, 0.9995, 0.3609), (-1.662, 0.6885, 0.3609), (-1.765, 0.351, 0.3609), (-1.799, -1.602e-08, 0.3609), (-1.765, -0.351, 0.3609), (-1.662, -0.6885, 0.3609), (-1.496, -0.9995, 0.3609), (-1.272, -1.272, 0.3609), (-0.9995, -1.496, 0.3609), (-0.6885, -1.662, 0.3609), (-0.351, -1.765, 0.3609), (2.298e-08, -1.799, 0.3609), (0.351, -1.765, 0.3609), (0.6885, -1.662, 0.3609), (0.9995, -1.496, 0.3609), (1.272, -1.272, 0.3609), (1.496, -0.9995, 0.3609), (1.662, -0.6885, 0.3609), (1.765, -0.351, 0.3609), (1.799, -1.602e-08, 0.3609), (1.765, 0.351, 0.3609), (1.662, 0.6885, 0.3609), (1.496, 0.9995, 0.3609), (1.272, 1.272, 0.3609), (0.9995, 1.496, 0.3609), (0.6885, 1.662, 0.3609), (0.351, 1.765, 0.3609), (2.298e-08, 1.799, 0.3609), (-0.351, 1.765, 0.3609), (-0.6885, 1.662, 0.3609), (-0.9995, 1.496, 0.3609), (-1.272, 1.272, 0.3609), (-1.496, 0.9995, 0.3609), (-1.662, 0.6885, 0.3609), (-1.765, 0.351, 0.3609), (-1.799, -1.602e-08, 0.3609), (-1.765, -0.351, 0.3609), (-1.662, -0.6885, 0.3609), (-1.496, -0.9995, 0.3609), (-1.272, -1.272, 0.3609), (-0.9995, -1.496, 0.3609), (-0.6885, -1.662, 0.3609), (-0.351, -1.765, 0.3609), (2.298e-08, -1.799, 0.3609), (0.351, -1.765, 0.3609), (0.6885, -1.662, 0.3609), (0.9995, -1.496, 0.3609), (1.272, -1.272, 0.3609), (1.496, -0.9995, 0.3609), (1.662, -0.6885, 0.3609), (1.765, -0.351, 0.3609), (1.799, -1.602e-08, 0.3609), (1.765, 0.351, 0.3609), (1.662, 0.6885, 0.3609), (1.496, 0.9995, 0.3609), (1.272, 1.272, 0.3609), (0.9995, 1.496, 0.3609), (0.6885, 1.662, 0.3609), (0.351, 1.765, 0.3609), (2.1e-08, 1.715, 0.3609), (-0.3346, 1.682, 0.3609), (-0.6563, 1.585, 0.3609), (-0.9529, 1.426, 0.3609), (-1.213, 1.213, 0.3609), (-1.426, 0.9529, 0.3609), (-1.585, 0.6563, 0.3609), (-1.682, 0.3346, 0.3609), (-1.715, -1.545e-08, 0.3609), (-1.682, -0.3346, 0.3609), (-1.585, -0.6563, 0.3609), (-1.426, -0.9529, 0.3609), (-1.213, -1.213, 0.3609), (-0.9529, -1.426, 0.3609), (-0.6563, -1.585, 0.3609), (-0.3346, -1.682, 0.3609), (2.1e-08, -1.715, 0.3609), (0.3346, -1.682, 0.3609), (0.6563, -1.585, 0.3609), (0.9529, -1.426, 0.3609), (1.213, -1.213, 0.3609), (1.426, -0.9529, 0.3609), (1.585, -0.6563, 0.3609), (1.682, -0.3346, 0.3609), (1.715, -1.545e-08, 0.3609), (1.682, 0.3346, 0.3609), (1.585, 0.6563, 0.3609), (1.426, 0.9529, 0.3609), (1.213, 1.213, 0.3609), (0.9529, 1.426, 0.3609), (0.6563, 1.585, 0.3609), (0.3346, 1.682, 0.3609), (2.1e-08, 1.715, 0.0172), (-0.3346, 1.682, 0.0172), (-0.6563, 1.585, 0.0172), (-0.9529, 1.426, 0.0172), (-1.213, 1.213, 0.0172), (-1.426, 0.9529, 0.0172), (-1.585, 0.6563, 0.0172), (-1.682, 0.3346, 0.0172), (-1.715, -1.545e-08, 0.0172), (-1.682, -0.3346, 0.0172), (-1.585, -0.6563, 0.0172), (-1.426, -0.9529, 0.0172), (-1.213, -1.213, 0.0172), (-0.9529, -1.426, 0.0172), (-0.6563, -1.585, 0.0172), (-0.3346, -1.682, 0.0172), (2.1e-08, -1.715, 0.0172), (0.3346, -1.682, 0.0172), (0.6563, -1.585, 0.0172), (0.9529, -1.426, 0.0172), (1.213, -1.213, 0.0172), (1.426, -0.9529, 0.0172), (1.585, -0.6563, 0.0172), (1.682, -0.3346, 0.0172), (1.715, -1.545e-08, 0.0172), (1.682, 0.3346, 0.0172), (1.585, 0.6563, 0.0172), (1.426, 0.9529, 0.0172), (1.213, 1.213, 0.0172), (0.9529, 1.426, 0.0172), (0.6563, 1.585, 0.0172), (0.3346, 1.682, 0.0172)], [], [(16, 17, 48, 47), (3, 4, 35, 34), (29, 30, 61, 60), (17, 18, 49, 48), (4, 5, 36, 35), (30, 0, 31, 61), (18, 19, 50, 49), (5, 6, 37, 36), (19, 20, 51, 50), (6, 7, 38, 37), (20, 21, 52, 51), (7, 8, 39, 38), (21, 22, 53, 52), (8, 9, 40, 39), (22, 23, 54, 53), (9, 10, 41, 40), (10, 11, 42, 41), (11, 12, 43, 42), (24, 25, 56, 55), (12, 13, 44, 43), (25, 26, 57, 56), (13, 14, 45, 44), (0, 1, 32, 31), (26, 27, 58, 57), (14, 15, 46, 45), (1, 2, 33, 32), (27, 28, 59, 58), (15, 16, 47, 46), (2, 3, 34, 33), (28, 29, 60, 59), (42, 43, 74, 73), (55, 56, 87, 86), (43, 44, 75, 74), (56, 57, 88, 87), (44, 45, 76, 75), (31, 32, 63, 62), (57, 58, 89, 88), (45, 46, 77, 76), (32, 33, 64, 63), (58, 59, 90, 89), (46, 47, 78, 77), (33, 34, 65, 64), (59, 60, 91, 90), (47, 48, 79, 78), (34, 35, 66, 65), (60, 61, 92, 91), (48, 49, 80, 79), (35, 36, 67, 66), (61, 31, 62, 92), (49, 50, 81, 80), (36, 37, 68, 67), (50, 51, 82, 81), (37, 38, 69, 68), (51, 52, 83, 82), (38, 39, 70, 69), (52, 53, 84, 83), (39, 40, 71, 70), (53, 54, 85, 84), (40, 41, 72, 71), (41, 42, 73, 72), (88, 89, 120, 119), (76, 77, 108, 107), (63, 64, 95, 94), (89, 90, 121, 120), (77, 78, 109, 108), (64, 65, 96, 95), (90, 91, 122, 121), (78, 79, 110, 109), (65, 66, 97, 96), (91, 92, 123, 122), (79, 80, 111, 110), (66, 67, 98, 97), (92, 62, 93, 123), (80, 81, 112, 111), (67, 68, 99, 98), (81, 82, 113, 112), (68, 69, 100, 99), (82, 83, 114, 113), (69, 70, 101, 100), (83, 84, 115, 114), (70, 71, 102, 101), (84, 85, 116, 115), (71, 72, 103, 102), (72, 73, 104, 103), (73, 74, 105, 104), (86, 87, 118, 117), (74, 75, 106, 105), (87, 88, 119, 118), (75, 76, 107, 106), (62, 63, 94, 93), (122, 123, 154, 153), (110, 111, 142, 141), (97, 98, 129, 128), (123, 93, 124, 154), (111, 112, 143, 142), (98, 99, 130, 129), (112, 113, 144, 143), (99, 100, 131, 130), (113, 114, 145, 144), (100, 101, 132, 131), (114, 115, 146, 145), (101, 102, 133, 132), (115, 116, 147, 146), (102, 103, 134, 133), (103, 104, 135, 134), (104, 105, 136, 135), (117, 118, 149, 148), (105, 106, 137, 136), (118, 119, 150, 149), (106, 107, 138, 137), (93, 94, 125, 124), (119, 120, 151, 150), (107, 108, 139, 138), (94, 95, 126, 125), (120, 121, 152, 151), (108, 109, 140, 139), (95, 96, 127, 126), (121, 122, 153, 152), (109, 110, 141, 140), (96, 97, 128, 127), (144, 145, 176, 175), (131, 132, 163, 162), (145, 146, 177, 176), (132, 133, 164, 163), (146, 147, 178, 177), (133, 134, 165, 164), (134, 135, 166, 165), (135, 136, 167, 166), (148, 149, 180, 179), (136, 137, 168, 167), (149, 150, 181, 180), (137, 138, 169, 168), (124, 125, 156, 155), (150, 151, 182, 181), (138, 139, 170, 169), (125, 126, 157, 156), (151, 152, 183, 182), (139, 140, 171, 170), (126, 127, 158, 157), (152, 153, 184, 183), (140, 141, 172, 171), (127, 128, 159, 158), (153, 154, 185, 184), (141, 142, 173, 172), (128, 129, 160, 159), (154, 124, 155, 185), (142, 143, 174, 173), (129, 130, 161, 160), (143, 144, 175, 174), (130, 131, 162, 161), (23, 240, 209, 178, 147, 116, 85, 54), (165, 166, 197, 196), (24, 55, 86, 117, 148, 179, 210, 241), (166, 167, 198, 197), (179, 180, 211, 210), (167, 168, 199, 198), (180, 181, 212, 211), (168, 169, 200, 199), (155, 156, 187, 186), (181, 182, 213, 212), (169, 170, 201, 200), (156, 157, 188, 187), (182, 183, 214, 213), (170, 171, 202, 201), (157, 158, 189, 188), (183, 184, 215, 214), (171, 172, 203, 202), (158, 159, 190, 189), (184, 185, 216, 215), (172, 173, 204, 203), (159, 160, 191, 190), (185, 155, 186, 216), (173, 174, 205, 204), (160, 161, 192, 191), (174, 175, 206, 205), (161, 162, 193, 192), (175, 176, 207, 206), (162, 163, 194, 193), (176, 177, 208, 207), (163, 164, 195, 194), (177, 178, 209, 208), (164, 165, 196, 195), (196, 197, 228, 227), (197, 198, 229, 228), (210, 211, 242, 241), (198, 199, 230, 229), (211, 212, 243, 242), (199, 200, 231, 230), (186, 187, 218, 217), (212, 213, 244, 243), (200, 201, 232, 231), (187, 188, 219, 218), (213, 214, 245, 244), (201, 202, 233, 232), (188, 189, 220, 219), (214, 215, 246, 245), (202, 203, 234, 233), (189, 190, 221, 220), (215, 216, 247, 246), (203, 204, 235, 234), (190, 191, 222, 221), (216, 186, 217, 247), (204, 205, 236, 235), (191, 192, 223, 222), (205, 206, 237, 236), (192, 193, 224, 223), (206, 207, 238, 237), (193, 194, 225, 224), (207, 208, 239, 238), (194, 195, 226, 225), (208, 209, 240, 239), (195, 196, 227, 226), (256, 255, 287, 288), (270, 269, 301, 302), (257, 256, 288, 289), (271, 270, 302, 303), (258, 257, 289, 290), (272, 271, 303, 304), (259, 258, 290, 291), (273, 272, 304, 305), (260, 259, 291, 292), (274, 273, 305, 306), (261, 260, 292, 293), (275, 274, 306, 307), (262, 261, 293, 294), (249, 248, 280, 281), (276, 275, 307, 308), (263, 262, 294, 295), (250, 249, 281, 282), (277, 276, 308, 309), (264, 263, 295, 296), (251, 250, 282, 283), (278, 277, 309, 310), (265, 264, 296, 297), (252, 251, 283, 284), (279, 278, 310, 311), (266, 265, 297, 298), (253, 252, 284, 285), (248, 279, 311, 280), (267, 266, 298, 299), (254, 253, 285, 286), (268, 267, 299, 300), (255, 254, 286, 287), (269, 268, 300, 301), (296, 295, 327, 328), (283, 282, 314, 315), (310, 309, 341, 342), (297, 296, 328, 329), (284, 283, 315, 316), (311, 310, 342, 343), (298, 297, 329, 330), (285, 284, 316, 317), (280, 311, 343, 312), (299, 298, 330, 331), (286, 285, 317, 318), (300, 299, 331, 332), (287, 286, 318, 319), (301, 300, 332, 333), (288, 287, 319, 320), (302, 301, 333, 334), (289, 288, 320, 321), (303, 302, 334, 335), (290, 289, 321, 322), (304, 303, 335, 336), (291, 290, 322, 323), (305, 304, 336, 337), (292, 291, 323, 324), (306, 305, 337, 338), (293, 292, 324, 325), (307, 306, 338, 339), (294, 293, 325, 326), (281, 280, 312, 313), (308, 307, 339, 340), (295, 294, 326, 327), (282, 281, 313, 314), (309, 308, 340, 341), (335, 334, 366, 367), (322, 321, 353, 354), (336, 335, 367, 368), (323, 322, 354, 355), (337, 336, 368, 369), (324, 323, 355, 356), (338, 337, 369, 370), (325, 324, 356, 357), (339, 338, 370, 371), (326, 325, 357, 358), (313, 312, 344, 345), (340, 339, 371, 372), (327, 326, 358, 359), (314, 313, 345, 346), (341, 340, 372, 373), (328, 327, 359, 360), (315, 314, 346, 347), (342, 341, 373, 374), (329, 328, 360, 361), (316, 315, 347, 348), (343, 342, 374, 375), (330, 329, 361, 362), (317, 316, 348, 349), (312, 343, 375, 344), (331, 330, 362, 363), (318, 317, 349, 350), (332, 331, 363, 364), (319, 318, 350, 351), (333, 332, 364, 365), (320, 319, 351, 352), (334, 333, 365, 366), (321, 320, 352, 353), (370, 369, 401, 402), (357, 356, 388, 389), (371, 370, 402, 403), (358, 357, 389, 390), (345, 344, 376, 377), (372, 371, 403, 404), (359, 358, 390, 391), (346, 345, 377, 378), (373, 372, 404, 405), (360, 359, 391, 392), (347, 346, 378, 379), (374, 373, 405, 406), (361, 360, 392, 393), (348, 347, 379, 380), (375, 374, 406, 407), (362, 361, 393, 394), (349, 348, 380, 381), (344, 375, 407, 376), (363, 362, 394, 395), (350, 349, 381, 382), (364, 363, 395, 396), (351, 350, 382, 383), (365, 364, 396, 397), (352, 351, 383, 384), (366, 365, 397, 398), (353, 352, 384, 385), (367, 366, 398, 399), (354, 353, 385, 386), (368, 367, 399, 400), (355, 354, 386, 387), (369, 368, 400, 401), (356, 355, 387, 388)])
me_circle.polygons.foreach_set('material_index', [1, 1, 1, 1, 1, 1, 1, 1, 1, 1, 1, 1, 1, 1, 1, 1, 1, 1, 1, 1, 1, 1, 1, 1, 1, 1, 1, 1, 1, 1, 1, 1, 1, 1, 1, 1, 1, 1, 1, 1, 1, 1, 1, 1, 1, 1, 1, 1, 1, 1, 1, 1, 1, 1, 1, 1, 1, 1, 1, 1, 1, 1, 1, 1, 1, 1, 1, 1, 1, 1, 1, 1, 1, 1, 1, 1, 1, 1, 1, 1, 1, 1, 1, 1, 1, 1, 1, 1, 1, 1, 1, 1, 1, 1, 1, 1, 1, 1, 1, 1, 1, 1, 1, 1, 1, 1, 1, 1, 1, 1, 1, 1, 1, 1, 1, 1, 1, 1, 1, 1, 1, 1, 1, 1, 1, 1, 1, 1, 1, 1, 1, 1, 1, 1, 1, 1, 1, 1, 1, 1, 1, 1, 1, 1, 1, 1, 1, 1, 1, 1, 1, 1, 1, 1, 1, 1, 1, 1, 1, 1, 1, 1, 1, 1, 1, 1, 1, 1, 1, 1, 1, 1, 1, 1, 1, 1, 1, 1, 1, 1, 1, 1, 1, 1, 1, 1, 1, 1, 1, 1, 1, 1, 1, 1, 1, 1, 1, 1, 1, 1, 1, 1, 1, 1, 1, 1, 1, 1, 1, 1, 1, 1, 0, 0, 0, 0, 0, 0, 0, 0, 0, 0, 0, 0, 0, 0, 0, 0, 0, 0, 0, 0, 0, 0, 0, 0, 0, 0, 0, 0, 0, 0, 0, 0, 0, 0, 0, 0, 0, 0, 0, 0, 0, 0, 0, 0, 0, 0, 0, 0, 0, 0, 0, 0, 0, 0, 0, 0, 0, 0, 0, 0, 0, 0, 0, 0, 0, 0, 0, 0, 0, 0, 0, 0, 0, 0, 0, 0, 0, 0, 0, 0, 0, 0, 0, 0, 0, 0, 0, 0, 0, 0, 0, 0, 0, 0, 0, 0, 0, 0, 0, 0, 0, 0, 0, 0, 0, 0, 0, 0, 0, 0, 0, 0, 0, 0, 0, 0, 0, 0, 0, 0, 0, 0, 0, 0, 0, 0, 0, 0])
_uv = me_circle.uv_layers.new(name='UVMap')
_uv.uv.foreach_set('vector', [0.0, 0.0, 0.0, 0.0, 0.0, 0.0, 0.0, 0.0, 0.0, 0.0, 0.0, 0.0, 0.0, 0.0, 0.0, 0.0, 0.0, 0.0, 0.0, 0.0, 0.0, 0.0, 0.0, 0.0, 0.0, 0.0, 0.0, 0.0, 0.0, 0.0, 0.0, 0.0, 0.0, 0.0, 0.0, 0.0, 0.0, 0.0, 0.0, 0.0, 0.0, 0.0, 0.0, 0.0, 0.0, 0.0, 0.0, 0.0, 0.0, 0.0, 0.0, 0.0, 0.0, 0.0, 0.0, 0.0, 0.0, 0.0, 0.0, 0.0, 0.0, 0.0, 0.0, 0.0, 0.0, 0.0, 0.0, 0.0, 0.0, 0.0, 0.0, 0.0, 0.0, 0.0, 0.0, 0.0, 0.0, 0.0, 0.0, 0.0, 0.0, 0.0, 0.0, 0.0, 0.0, 0.0, 0.0, 0.0, 0.0, 0.0, 0.0, 0.0, 0.0, 0.0, 0.0, 0.0, 0.0, 0.0, 0.0, 0.0, 0.0, 0.0, 0.0, 0.0, 0.0, 0.0, 0.0, 0.0, 0.0, 0.0, 0.0, 0.0, 0.0, 0.0, 0.0, 0.0, 0.0, 0.0, 0.0, 0.0, 0.0, 0.0, 0.0, 0.0, 0.0, 0.0, 0.0, 0.0, 0.0, 0.0, 0.0, 0.0, 0.0, 0.0, 0.0, 0.0, 0.0, 0.0, 0.0, 0.0, 0.0, 0.0, 0.0, 0.0, 0.0, 0.0, 0.0, 0.0, 0.0, 0.0, 0.0, 0.0, 0.0, 0.0, 0.0, 0.0, 0.0, 0.0, 0.0, 0.0, 0.0, 0.0, 0.0, 0.0, 0.0, 0.0, 0.0, 0.0, 0.0, 0.0, 0.0, 0.0, 0.0, 0.0, 0.0, 0.0, 0.0, 0.0, 0.0, 0.0, 0.0, 0.0, 0.0, 0.0, 0.0, 0.0, 0.0, 0.0, 0.0, 0.0, 0.0, 0.0, 0.0, 0.0, 0.0, 0.0, 0.0, 0.0, 0.0, 0.0, 0.0, 0.0, 0.0, 0.0, 0.0, 0.0, 0.0, 0.0, 0.0, 0.0, 0.0, 0.0, 0.0, 0.0, 0.0, 0.0, 0.0, 0.0, 0.0, 0.0, 0.0, 0.0, 0.0, 0.0, 0.0, 0.0, 0.0, 0.0, 0.0, 0.0, 0.0, 0.0, 0.0, 0.0, 0.0, 0.0, 0.0, 0.0, 0.0, 0.0, 0.0, 0.0, 0.0, 0.0, 0.0, 0.0, 0.0, 0.0, 0.0, 0.0, 0.0, 0.0, 0.0, 0.0, 0.0, 0.0, 0.0, 0.0, 0.0, 0.0, 0.0, 0.0, 0.0, 0.0, 0.0, 0.0, 0.0, 0.0, 0.0, 0.0, 0.0, 0.0, 0.0, 0.0, 0.0, 0.0, 0.0, 0.0, 0.0, 0.0, 0.0, 0.0, 0.0, 0.0, 0.0, 0.0, 0.0, 0.0, 0.0, 0.0, 0.0, 0.0, 0.0, 0.0, 0.0, 0.0, 0.0, 0.0, 0.0, 0.0, 0.0, 0.0, 0.0, 0.0, 0.0, 0.0, 0.0, 0.0, 0.0, 0.0, 0.0, 0.0, 0.0, 0.0, 0.0, 0.0, 0.0, 0.0, 0.0, 0.0, 0.0, 0.0, 0.0, 0.0, 0.0, 0.0, 0.0, 0.0, 0.0, 0.0, 0.0, 0.0, 0.0, 0.0, 0.0, 0.0, 0.0, 0.0, 0.0, 0.0, 0.0, 0.0, 0.0, 0.0, 0.0, 0.0, 0.0, 0.0, 0.0, 0.0, 0.0, 0.0, 0.0, 0.0, 0.0, 0.0, 0.0, 0.0, 0.0, 0.0, 0.0, 0.0, 0.0, 0.0, 0.0, 0.0, 0.0, 0.0, 0.0, 0.0, 0.0, 0.0, 0.0, 0.0, 0.0, 0.0, 0.0, 0.0, 0.0, 0.0, 0.0, 0.0, 0.0, 0.0, 0.0, 0.0, 0.0, 0.0, 0.0, 0.0, 0.0, 0.0, 0.0, 0.0, 0.0, 0.0, 0.0, 0.0, 0.0, 0.0, 0.0, 0.0, 0.0, 0.0, 0.0, 0.0, 0.0, 0.0, 0.0, 0.0, 0.0, 0.0, 0.0, 0.0, 0.0, 0.0, 0.0, 0.0, 0.0, 0.0, 0.0, 0.0, 0.0, 0.0, 0.0, 0.0, 0.0, 0.0, 0.0, 0.0, 0.0, 0.0, 0.0, 0.0, 0.0, 0.0, 0.0, 0.0, 0.0, 0.0, 0.0, 0.0, 0.0, 0.0, 0.0, 0.0, 0.0, 0.0, 0.0, 0.0, 0.0, 0.0, 0.0, 0.0, 0.0, 0.0, 0.0, 0.0, 0.0, 0.0, 0.0, 0.0, 0.0, 0.0, 0.0, 0.0, 0.0, 0.0, 0.0, 0.0, 0.0, 0.0, 0.0, 0.0, 0.0, 0.0, 0.0, 0.0, 0.0, 0.0, 0.0, 0.0, 0.0, 0.0, 0.0, 0.0, 0.0, 0.0, 0.0, 0.0, 0.0, 0.0, 0.0, 0.0, 0.0, 0.0, 0.0, 0.0, 0.0, 0.0, 0.0, 0.0, 0.0, 0.0, 0.0, 0.0, 0.0, 0.0, 0.0, 0.0, 0.0, 0.0, 0.0, 0.0, 0.0, 0.0, 0.0, 0.0, 0.0, 0.0, 0.0, 0.0, 0.0, 0.0, 0.0, 0.0, 0.0, 0.0, 0.0, 0.0, 0.0, 0.0, 0.0, 0.0, 0.0, 0.0, 0.0, 0.0, 0.0, 0.0, 0.0, 0.0, 0.0, 0.0, 0.0, 0.0, 0.0, 0.0, 0.0, 0.0, 0.0, 0.0, 0.0, 0.0, 0.0, 0.0, 0.0, 0.0, 0.0, 0.0, 0.0, 0.0, 0.0, 0.0, 0.0, 0.0, 0.0, 0.0, 0.0, 0.0, 0.0, 0.0, 0.0, 0.0, 0.0, 0.0, 0.0, 0.0, 0.0, 0.0, 0.0, 0.0, 0.0, 0.0, 0.0, 0.0, 0.0, 0.0, 0.0, 0.0, 0.0, 0.0, 0.0, 0.0, 0.0, 0.0, 0.0, 0.0, 0.0, 0.0, 0.0, 0.0, 0.0, 0.0, 0.0, 0.0, 0.0, 0.0, 0.0, 0.0, 0.0, 0.0, 0.0, 0.0, 0.0, 0.0, 0.0, 0.0, 0.0, 0.0, 0.0, 0.0, 0.0, 0.0, 0.0, 0.0, 0.0, 0.0, 0.0, 0.0, 0.0, 0.0, 0.0, 0.0, 0.0, 0.0, 0.0, 0.0, 0.0, 0.0, 0.0, 0.0, 0.0, 0.0, 0.0, 0.0, 0.0, 0.0, 0.0, 0.0, 0.0, 0.0, 0.0, 0.0, 0.0, 0.0, 0.0, 0.0, 0.0, 0.0, 0.0, 0.0, 0.0, 0.0, 0.0, 0.0, 0.0, 0.0, 0.0, 0.0, 0.0, 0.0, 0.0, 0.0, 0.0, 0.0, 0.0, 0.0, 0.0, 0.0, 0.0, 0.0, 0.0, 0.0, 0.0, 0.0, 0.0, 0.0, 0.0, 0.0, 0.0, 0.0, 0.0, 0.0, 0.0, 0.0, 0.0, 0.0, 0.0, 0.0, 0.0, 0.0, 0.0, 0.0, 0.0, 0.0, 0.0, 0.0, 0.0, 0.0, 0.0, 0.0, 0.0, 0.0, 0.0, 0.0, 0.0, 0.0, 0.0, 0.0, 0.0, 0.0, 0.0, 0.0, 0.0, 0.0, 0.0, 0.0, 0.0, 0.0, 0.0, 0.0, 0.0, 0.0, 0.0, 0.0, 0.0, 0.0, 0.0, 0.0, 0.0, 0.0, 0.0, 0.0, 0.0, 0.0, 0.0, 0.0, 0.0, 0.0, 0.0, 0.0, 0.0, 0.0, 0.0, 0.0, 0.0, 0.0, 0.0, 0.0, 0.0, 0.0, 0.0, 0.0, 0.0, 0.0, 0.0, 0.0, 0.0, 0.0, 0.0, 0.0, 0.0, 0.0, 0.0, 0.0, 0.0, 0.0, 0.0, 0.0, 0.0, 0.0, 0.0, 0.0, 0.0, 0.0, 0.0, 0.0, 0.0, 0.0, 0.0, 0.0, 0.0, 0.0, 0.0, 0.0, 0.0, 0.0, 0.0, 0.0, 0.0, 0.0, 0.0, 0.0, 0.0, 0.0, 0.0, 0.0, 0.0, 0.0, 0.0, 0.0, 0.0, 0.0, 0.0, 0.0, 0.0, 0.0, 0.0, 0.0, 0.0, 0.0, 0.0, 0.0, 0.0, 0.0, 0.0, 0.0, 0.0, 0.0, 0.0, 0.0, 0.0, 0.0, 0.0, 0.0, 0.0, 0.0, 0.0, 0.0, 0.0, 0.0, 0.0, 0.0, 0.0, 0.0, 0.0, 0.0, 0.0, 0.0, 0.0, 0.0, 0.0, 0.0, 0.0, 0.0, 0.0, 0.0, 0.0, 0.0, 0.0, 0.0, 0.0, 0.0, 0.0, 0.0, 0.0, 0.0, 0.0, 0.0, 0.0, 0.0, 0.0, 0.0, 0.0, 0.0, 0.0, 0.0, 0.0, 0.0, 0.0, 0.0, 0.0, 0.0, 0.0, 0.0, 0.0, 0.0, 0.0, 0.0, 0.0, 0.0, 0.0, 0.0, 0.0, 0.0, 0.0, 0.0, 0.0, 0.0, 0.0, 0.0, 0.0, 0.0, 0.0, 0.0, 0.0, 0.0, 0.0, 0.0, 0.0, 0.0, 0.0, 0.0, 0.0, 0.0, 0.0, 0.0, 0.0, 0.0, 0.0, 0.0, 0.0, 0.0, 0.0, 0.0, 0.0, 0.0, 0.0, 0.0, 0.0, 0.0, 0.0, 0.0, 0.0, 0.0, 0.0, 0.0, 0.0, 0.0, 0.0, 0.0, 0.0, 0.0, 0.0, 0.0, 0.0, 0.0, 0.0, 0.0, 0.0, 0.0, 0.0, 0.0, 0.0, 0.0, 0.0, 0.0, 0.0, 0.0, 0.0, 0.0, 0.0, 0.0, 0.0, 0.0, 0.0, 0.0, 0.0, 0.0, 0.0, 0.0, 0.0, 0.0, 0.0, 0.0, 0.0, 0.0, 0.0, 0.0, 0.0, 0.0, 0.0, 0.0, 0.0, 0.0, 0.0, 0.0, 0.0, 0.0, 0.0, 0.0, 0.0, 0.0, 0.0, 0.0, 0.0, 0.0, 0.0, 0.0, 0.0, 0.0, 0.0, 0.0, 0.0, 0.0, 0.0, 0.0, 0.0, 0.0, 0.0, 0.0, 0.0, 0.0, 0.0, 0.0, 0.0, 0.0, 0.0, 0.0, 0.0, 0.0, 0.0, 0.0, 0.0, 0.0, 0.0, 0.0, 0.0, 0.0, 0.0, 0.0, 0.0, 0.0, 0.0, 0.0, 0.0, 0.0, 0.0, 0.0, 0.0, 0.0, 0.0, 0.0, 0.0, 0.0, 0.0, 0.0, 0.0, 0.0, 0.0, 0.0, 0.0, 0.0, 0.0, 0.0, 0.0, 0.0, 0.0, 0.0, 0.0, 0.0, 0.0, 0.0, 0.0, 0.0, 0.0, 0.0, 0.0, 0.0, 0.0, 0.0, 0.0, 0.0, 0.0, 0.0, 0.0, 0.0, 0.0, 0.0, 0.0, 0.0, 0.0, 0.0, 0.0, 0.0, 0.0, 0.0, 0.0, 0.0, 0.0, 0.0, 0.0, 0.0, 0.0, 0.0, 0.0, 0.0, 0.0, 0.0, 0.0, 0.0, 0.0, 0.0, 0.0, 0.0, 0.0, 0.0, 0.0, 0.0, 0.0, 0.0, 0.0, 0.0, 0.0, 0.0, 0.0, 0.0, 0.0, 0.0, 0.0, 0.0, 0.0, 0.0, 0.0, 0.0, 0.0, 0.0, 0.0, 0.0, 0.0, 0.0, 0.0, 0.0, 0.0, 0.0, 0.0, 0.0, 0.0, 0.0, 0.0, 0.0, 0.0, 0.0, 0.0, 0.0, 0.0, 0.0, 0.0, 0.0, 0.0, 0.0, 0.0, 0.0, 0.0, 0.0, 0.0, 0.0, 0.0, 0.0, 0.0, 0.0, 0.0, 0.0, 0.0, 0.0, 0.0, 0.0, 0.0, 0.0, 0.0, 0.0, 0.0, 0.0, 0.0, 0.0, 0.0, 0.0, 0.0, 0.0, 0.0, 0.0, 0.0, 0.0, 0.0, 0.0, 0.0, 0.0, 0.0, 0.0, 0.0, 0.0, 0.0, 0.0, 0.0, 0.0, 0.0, 0.0, 0.0, 0.0, 0.0, 0.0, 0.0, 0.0, 0.0, 0.0, 0.0, 0.0, 0.0, 0.0, 0.0, 0.0, 0.0, 0.0, 0.0, 0.0, 0.0, 0.0, 0.0, 0.0, 0.0, 0.0, 0.0, 0.0, 0.0, 0.0, 0.0, 0.0, 0.0, 0.0, 0.0, 0.0, 0.0, 0.0, 0.0, 0.0, 0.0, 0.0, 0.0, 0.0, 0.0, 0.0, 0.0, 0.0, 0.0, 0.0, 0.0, 0.0, 0.0, 0.0, 0.0, 0.0, 0.0, 0.0, 0.0, 0.0, 0.0, 0.0, 0.0, 0.0, 0.0, 0.0, 0.0, 0.0, 0.0, 0.0, 0.0, 0.0, 0.0, 0.0, 0.0, 0.0, 0.0, 0.0, 0.0, 0.0, 0.0, 0.0, 0.0, 0.0, 0.0, 0.0, 0.0, 0.0, 0.0, 0.0, 0.0, 0.0, 0.0, 0.0, 0.0, 0.0, 0.0, 0.0, 0.0, 0.0, 0.0, 0.0, 0.0, 0.0, 0.0, 0.0, 0.0, 0.0, 0.0, 0.0, 0.0, 0.0, 0.0, 0.0, 0.0, 0.0, 0.0, 0.0, 0.0, 0.0, 0.0, 0.0, 0.0, 0.0, 0.0, 0.0, 0.0, 0.0, 0.0, 0.0, 0.0, 0.0, 0.0, 0.0, 0.0, 0.0, 0.0, 0.0, 0.0, 0.0, 0.0, 0.0, 0.0, 0.0, 0.0, 0.0, 0.0, 0.0, 0.0, 0.0, 0.0, 0.0, 0.0, 0.0, 0.0, 0.0, 0.0, 0.0, 0.0, 0.0, 0.0, 0.0, 0.0, 0.0, 0.0, 0.0, 0.0, 0.0, 0.0, 0.0, 0.0, 0.0, 0.0, 0.0, 0.0, 0.0, 0.0, 0.0, 0.0, 0.0, 0.0, 0.0, 0.0, 0.0, 0.0, 0.0, 0.0, 0.0, 0.0, 0.0, 0.0, 0.0, 0.0, 0.0, 0.0, 0.0, 0.0, 0.0, 0.0, 0.0, 0.0, 0.0, 0.0, 0.0, 0.0, 0.0, 0.0, 0.0, 0.0, 0.0, 0.0, 0.0, 0.0, 0.0, 0.0, 0.0, 0.0, 0.0, 0.0, 0.0, 0.0, 0.0, 0.0, 0.0, 0.0, 0.0, 0.0, 0.0, 0.0, 0.0, 0.0, 0.0, 0.0, 0.0, 0.0, 0.0, 0.0, 0.0, 0.0, 0.0, 0.0, 0.0, 0.0, 0.0, 0.0, 0.0, 0.0, 0.0, 0.0, 0.0, 0.0, 0.0, 0.0, 0.0, 0.0, 0.0, 0.0, 0.0, 0.0, 0.0, 0.0, 0.0, 0.0, 0.0, 0.0, 0.0, 0.0, 0.0, 0.0, 0.0, 0.0, 0.0, 0.0, 0.0, 0.0, 0.0, 0.0, 0.0, 0.0, 0.0, 0.0, 0.0, 0.0, 0.0, 0.0, 0.0, 0.0, 0.0, 0.0, 0.0, 0.0, 0.0, 0.0, 0.0, 0.0, 0.0, 0.0, 0.0, 0.0, 0.0, 0.0, 0.0, 0.0, 0.0, 0.0, 0.0, 0.0, 0.0, 0.0, 0.0, 0.0, 0.0, 0.0, 0.0, 0.0, 0.0, 0.0, 0.0, 0.0, 0.0, 0.0, 0.0, 0.0, 0.0, 0.0, 0.0, 0.0, 0.0, 0.0, 0.0, 0.0, 0.0, 0.0, 0.0, 0.0, 0.0, 0.0, 0.0, 0.0, 0.0, 0.0, 0.0, 0.0, 0.0, 0.0, 0.0, 0.0, 0.0, 0.0, 0.0, 0.0, 0.0, 0.0, 0.0, 0.0, 0.0, 0.0, 0.0, 0.0, 0.0, 0.0, 0.0, 0.0, 0.0, 0.0, 0.0, 0.0, 0.0, 0.0, 0.0, 0.0, 0.0, 0.0, 0.0, 0.0, 0.0, 0.0, 0.0, 0.0, 0.0, 0.0, 0.0, 0.0, 0.0, 0.0, 0.0, 0.0, 0.0, 0.0, 0.0, 0.0, 0.0, 0.0, 0.0, 0.0, 0.0, 0.0, 0.0, 0.0, 0.0, 0.0, 0.0, 0.0, 0.0, 0.0, 0.0, 0.0, 0.0, 0.0, 0.0, 0.0, 0.0, 0.0, 0.0, 0.0, 0.0, 0.0, 0.0, 0.0, 0.0, 0.0, 0.0, 0.0, 0.0, 0.0, 0.0, 0.0, 0.0, 0.0, 0.0, 0.0, 0.0, 0.0, 0.0, 0.0, 0.0, 0.0, 0.0, 0.0, 0.0, 0.0, 0.0, 0.0, 0.0, 0.0, 0.0, 0.0, 0.0, 0.0, 0.0, 0.0, 0.0, 0.0, 0.0, 0.0, 0.0, 0.0, 0.0, 0.0, 0.0, 0.0, 0.0, 0.0, 0.0, 0.0, 0.0, 0.0, 0.0, 0.0, 0.0, 0.0, 0.0, 0.0, 0.0, 0.0, 0.0, 0.0, 0.0, 0.0, 0.0, 0.0, 0.0, 0.0, 0.0, 0.0, 0.0, 0.0, 0.0, 0.0, 0.0, 0.0, 0.0, 0.0, 0.0, 0.0, 0.0, 0.0, 0.0, 0.0, 0.0, 0.0, 0.0, 0.0, 0.0, 0.0, 0.0, 0.0, 0.0, 0.0, 0.0, 0.0, 0.0, 0.0, 0.0, 0.0, 0.0, 0.0, 0.0, 0.0, 0.0, 0.0, 0.0, 0.0, 0.0, 0.0, 0.0, 0.0, 0.0, 0.0, 0.0, 0.0, 0.0, 0.0, 0.0, 0.0, 0.0, 0.0, 0.0, 0.0, 0.0, 0.0, 0.0, 0.0, 0.0, 0.0, 0.0, 0.0, 0.0, 0.0, 0.0, 0.0, 0.0, 0.0, 0.0, 0.0, 0.0, 0.0, 0.0, 0.0, 0.0, 0.0, 0.0, 0.0, 0.0, 0.0, 0.0, 0.0, 0.0, 0.0, 0.0, 0.0, 0.0, 0.0, 0.0, 0.0, 0.0, 0.0, 0.0, 0.0, 0.0, 0.0, 0.0, 0.0, 0.0, 0.0, 0.0, 0.0, 0.0, 0.0, 0.0, 0.0, 0.0, 0.0, 0.0, 0.0, 0.0, 0.0, 0.0, 0.0, 0.0, 0.0, 0.0, 0.0, 0.0, 0.0, 0.0, 0.0, 0.0, 0.0, 0.0, 0.0, 0.0, 0.0, 0.0, 0.0, 0.0, 0.0, 0.0, 0.0, 0.0, 0.0, 0.0, 0.0, 0.0, 0.0, 0.0, 0.0, 0.0, 0.0, 0.0, 0.0, 0.0, 0.0, 0.0, 0.0, 0.0, 0.0, 0.0, 0.0, 0.0, 0.0, 0.0, 0.0, 0.0, 0.0, 0.0, 0.0, 0.0, 0.0, 0.0, 0.0, 0.0, 0.0, 0.0, 0.0, 0.0, 0.0, 0.0, 0.0, 0.0, 0.0, 0.0, 0.0, 0.0, 0.0, 0.0, 0.0, 0.0, 0.0, 0.0, 0.0, 0.0, 0.0, 0.0, 0.0, 0.0, 0.0, 0.0, 0.0, 0.0, 0.0, 0.0, 0.0, 0.0, 0.0, 0.0, 0.0, 0.0, 0.0, 0.0, 0.0, 0.0, 0.0, 0.0, 0.0, 0.0, 0.0, 0.0, 0.0, 0.0, 0.0, 0.0, 0.0, 0.0, 0.0, 0.0, 0.0, 0.0, 0.0, 0.0, 0.0, 0.0, 0.0, 0.0, 0.0, 0.0, 0.0, 0.0, 0.0, 0.0, 0.0, 0.0, 0.0, 0.0, 0.0, 0.0, 0.0, 0.0, 0.0, 0.0, 0.0, 0.0, 0.0, 0.0, 0.0, 0.0, 0.0, 0.0, 0.0, 0.0, 0.0, 0.0, 0.0, 0.0, 0.0, 0.0, 0.0, 0.0, 0.0, 0.0, 0.0, 0.0, 0.0, 0.0, 0.0, 0.0, 0.0, 0.0, 0.0, 0.0, 0.0, 0.0, 0.0, 0.0, 0.0, 0.0, 0.0, 0.0, 0.0, 0.0, 0.0, 0.0, 0.0, 0.0, 0.0, 0.0, 0.0, 0.0, 0.0, 0.0, 0.0, 0.0, 0.0, 0.0, 0.0, 0.0, 0.0, 0.0, 0.0, 0.0, 0.0, 0.0, 0.0, 0.0, 0.0, 0.0, 0.0, 0.0, 0.0, 0.0, 0.0, 0.0, 0.0, 0.0, 0.0, 0.0, 0.0, 0.0, 0.0, 0.0, 0.0, 0.0, 0.0, 0.0, 0.0, 0.0, 0.0, 0.0, 0.0, 0.0, 0.0, 0.0, 0.0, 0.0, 0.0, 0.0, 0.0, 0.0, 0.0, 0.0, 0.0, 0.0, 0.0, 0.0, 0.0, 0.0, 0.0, 0.0, 0.0, 0.0, 0.0, 0.0, 0.0, 0.0, 0.0, 0.0, 0.0, 0.0, 0.0, 0.0, 0.0, 0.0, 0.0, 0.0, 0.0, 0.0, 0.0, 0.0, 0.0, 0.0, 0.0, 0.0, 0.0, 0.0, 0.0, 0.0, 0.0, 0.0, 0.0, 0.0, 0.0, 0.0, 0.0, 0.0, 0.0, 0.0, 0.0, 0.0, 0.0, 0.0, 0.0, 0.0, 0.0, 0.0, 0.0, 0.0, 0.0, 0.0, 0.0, 0.0, 0.0, 0.0, 0.0, 0.0, 0.0, 0.0, 0.0, 0.0, 0.0, 0.0, 0.0, 0.0, 0.0, 0.0, 0.0, 0.0, 0.0, 0.0, 0.0, 0.0, 0.0, 0.0, 0.0, 0.0, 0.0, 0.0, 0.0, 0.0, 0.0, 0.0, 0.0, 0.0, 0.0, 0.0, 0.0, 0.0, 0.0, 0.0, 0.0, 0.0, 0.0, 0.0, 0.0, 0.0, 0.0, 0.0, 0.0, 0.0, 0.0, 0.0, 0.0, 0.0, 0.0, 0.0, 0.0, 0.0, 0.0, 0.0, 0.0, 0.0, 0.0, 0.0, 0.0, 0.0, 0.0, 0.0, 0.0, 0.0, 0.0, 0.0, 0.0, 0.0, 0.0, 0.0, 0.0, 0.0, 0.0, 0.0, 0.0, 0.0, 0.0, 0.0, 0.0, 0.0, 0.0, 0.0, 0.0, 0.0, 0.0, 0.0, 0.0, 0.0, 0.0, 0.0, 0.0, 0.0, 0.0, 0.0, 0.0, 0.0, 0.0, 0.0, 0.0, 0.0, 0.0, 0.0, 0.0, 0.0, 0.0, 0.0, 0.0, 0.0, 0.0, 0.0, 0.0, 0.0, 0.0, 0.0, 0.0, 0.0, 0.0, 0.0, 0.0, 0.0, 0.0, 0.0, 0.0, 0.0, 0.0, 0.0, 0.0, 0.0, 0.0, 0.0, 0.0, 0.0, 0.0, 0.0, 0.0, 0.0, 0.0, 0.0, 0.0, 0.0, 0.0, 0.0, 0.0, 0.0, 0.0, 0.0, 0.0, 0.0, 0.0, 0.0, 0.0, 0.0, 0.0, 0.0, 0.0, 0.0, 0.0, 0.0, 0.0, 0.0, 0.0, 0.0, 0.0, 0.0, 0.0, 0.0, 0.0, 0.0, 0.0, 0.0, 0.0, 0.0, 0.0, 0.0, 0.0, 0.0, 0.0, 0.0, 0.0, 0.0, 0.0, 0.0, 0.0, 0.0, 0.0, 0.0, 0.0, 0.0, 0.0, 0.0, 0.0, 0.0, 0.0, 0.0, 0.0, 0.0, 0.0, 0.0, 0.0, 0.0, 0.0, 0.0, 0.0, 0.0, 0.0, 0.0, 0.0, 0.0, 0.0, 0.0, 0.0, 0.0, 0.0, 0.0, 0.0, 0.0, 0.0, 0.0, 0.0, 0.0, 0.0, 0.0, 0.0, 0.0, 0.0, 0.0, 0.0, 0.0, 0.0, 0.0, 0.0, 0.0, 0.0, 0.0, 0.0, 0.0, 0.0, 0.0, 0.0, 0.0, 0.0, 0.0, 0.0, 0.0, 0.0, 0.0, 0.0, 0.0, 0.0, 0.0, 0.0, 0.0, 0.0, 0.0, 0.0, 0.0, 0.0, 0.0, 0.0, 0.0, 0.0, 0.0, 0.0, 0.0, 0.0, 0.0, 0.0, 0.0, 0.0, 0.0, 0.0, 0.0, 0.0, 0.0, 0.0, 0.0, 0.0, 0.0, 0.0, 0.0, 0.0, 0.0, 0.0, 0.0, 0.0, 0.0, 0.0, 0.0, 0.0, 0.0, 0.0, 0.0, 0.0, 0.0, 0.0, 0.0, 0.0, 0.0, 0.0, 0.0, 0.0, 0.0, 0.0, 0.0, 0.0, 0.0, 0.0, 0.0, 0.0, 0.0, 0.0, 0.0, 0.0, 0.0, 0.0, 0.0, 0.0, 0.0, 0.0, 0.0, 0.0, 0.0, 0.0, 0.0, 0.0, 0.0, 0.0, 0.0, 0.0, 0.0, 0.0, 0.0, 0.0, 0.0, 0.0, 0.0, 0.0, 0.0, 0.0, 0.0, 0.0, 0.0, 0.0, 0.0, 0.0, 0.0, 0.0, 0.0, 0.0, 0.0, 0.0, 0.0, 0.0, 0.0, 0.0, 0.0, 0.0, 0.0, 0.0, 0.0, 0.0, 0.0, 0.0, 0.0, 0.0, 0.0, 0.0, 0.0, 0.0, 0.0, 0.0, 0.0, 0.0, 0.0, 0.0, 0.0, 0.0, 0.0, 0.0, 0.0, 0.0, 0.0, 0.0, 0.0, 0.0, 0.0, 0.0, 0.0, 0.0, 0.0, 0.0, 0.0, 0.0, 0.0, 0.0, 0.0, 0.0, 0.0, 0.0, 0.0, 0.0, 0.0, 0.0, 0.0, 0.0, 0.0, 0.0, 0.0, 0.0, 0.0, 0.0, 0.0, 0.0, 0.0, 0.0, 0.0, 0.0, 0.0, 0.0, 0.0, 0.0, 0.0, 0.0, 0.0, 0.0, 0.0, 0.0, 0.0, 0.0, 0.0, 0.0, 0.0, 0.0, 0.0, 0.0, 0.0, 0.0, 0.0, 0.0, 0.0, 0.0, 0.0, 0.0, 0.0, 0.0, 0.0, 0.0, 0.0, 0.0, 0.0, 0.0, 0.0, 0.0, 0.0, 0.0, 0.0, 0.0, 0.0, 0.0, 0.0, 0.0, 0.0, 0.0, 0.0, 0.0, 0.0, 0.0, 0.0, 0.0, 0.0, 0.0, 0.0, 0.0, 0.0, 0.0, 0.0, 0.0, 0.0, 0.0, 0.0, 0.0, 0.0, 0.0, 0.0, 0.0, 0.0, 0.0, 0.0, 0.0, 0.0, 0.0, 0.0, 0.0, 0.0, 0.0, 0.0, 0.0, 0.0, 0.0, 0.0, 0.0, 0.0, 0.0, 0.0, 0.0, 0.0, 0.0, 0.0, 0.0, 0.0, 0.0, 0.0, 0.0, 0.0, 0.0, 0.0, 0.0, 0.0, 0.0, 0.0, 0.0, 0.0, 0.0, 0.0, 0.0, 0.0, 0.0, 0.0, 0.0, 0.0, 0.0, 0.0, 0.0, 0.0, 0.0, 0.0, 0.0, 0.0, 0.0, 0.0, 0.0, 0.0, 0.0, 0.0, 0.0, 0.0, 0.0, 0.0, 0.0, 0.0, 0.0, 0.0, 0.0, 0.0, 0.0, 0.0, 0.0, 0.0, 0.0, 0.0, 0.0, 0.0, 0.0, 0.0, 0.0, 0.0, 0.0, 0.0, 0.0, 0.0, 0.0, 0.0, 0.0, 0.0, 0.0, 0.0, 0.0, 0.0, 0.0, 0.0, 0.0, 0.0, 0.0, 0.0, 0.0, 0.0, 0.0, 0.0, 0.0, 0.0, 0.0, 0.0, 0.0, 0.0, 0.0, 0.0, 0.0, 0.0, 0.0, 0.0, 0.0, 0.0, 0.0, 0.0, 0.0, 0.0, 0.0, 0.0, 0.0, 0.0, 0.0, 0.0, 0.0, 0.0, 0.0, 0.0, 0.0, 0.0, 0.0, 0.0, 0.0, 0.0, 0.0, 0.0, 0.0, 0.0, 0.0, 0.0, 0.0, 0.0, 0.0, 0.0, 0.0, 0.0, 0.0, 0.0, 0.0, 0.0, 0.0, 0.0, 0.0, 0.0, 0.0, 0.0, 0.0, 0.0])
me_circle.materials.append(mat_white)
me_circle.materials.append(mat_brown)
me_circle.update()

# ---- objects
ob_sides = bpy.data.objects.new('sides', me_cone)
ob_roof = bpy.data.objects.new('roof', me_cone_001)
ob_chairs_and_stage = bpy.data.objects.new('chairs_and_stage', me_circle)

# ---- transforms, parenting, visibility, modifiers, constraints
ob_sides.location = (0.0, 0.0, 0.6064)
ob_roof.location = (0.0, 0.0, 0.6064)
ob_chairs_and_stage.location = (0.0, 0.0, 0.004637)

# ---- collection membership
col_collection.objects.link(ob_sides)
col_collection.objects.link(ob_roof)
col_collection.objects.link(ob_chairs_and_stage)

# ---- scene / render settings (as saved in the file)
scene.frame_start = 1; scene.frame_end = 250; scene.frame_set(1)
scene.render.engine = 'BLENDER_EEVEE_NEXT'
bpy.context.view_layer.update()

# ---- added for rendering (the .blend has no active camera and no usable light): camera, sun
cam_auto = bpy.data.cameras.new('AutoCamera')
cam_auto.lens = 50.0
cam_auto.sensor_width = 36.0
cam_auto.clip_end = 1000.0
ob_auto_camera = bpy.data.objects.new('AutoCamera', cam_auto)
scene.collection.objects.link(ob_auto_camera)
ob_auto_camera.location = (12.1155, -14.4647, 12.6074)
ob_auto_camera.rotation_euler = (1.09748, -7.21219e-08, 0.694738)
scene.camera = ob_auto_camera
light_auto_sun = bpy.data.lights.new('AutoSun', 'SUN')
light_auto_sun.energy = 3.0
light_auto_sun.angle = 0.0523599
ob_auto_sun = bpy.data.objects.new('AutoSun', light_auto_sun)
scene.collection.objects.link(ob_auto_sun)
ob_auto_sun.rotation_euler = (0.872665, 0.174533, 0.523599)
bpy.context.view_layer.update()
